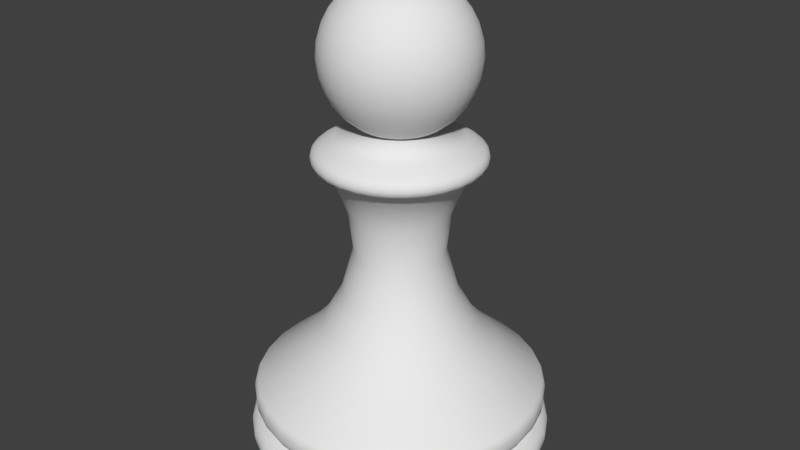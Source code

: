 # Source: Pawn.blend  (saved by Blender 2.75.0; exported with 4.5.12 LTS)
import bpy
from mathutils import Matrix  # noqa: F401  (used for matrix-valued properties, if any)

bpy.ops.wm.read_factory_settings(use_empty=True)
scene = bpy.context.scene
scene.name = 'Scene'

# ---- collections
col_collection_1 = bpy.data.collections.new('Collection 1'); scene.collection.children.link(col_collection_1)

# ---- world
world_world = bpy.data.worlds.new('World'); scene.world = world_world
world_world.color = (0.05088, 0.05088, 0.05088)
world_world.use_sun_shadow = False
world_world.sun_shadow_jitter_overblur = 0.0
world_world.cycles.sampling_method = 'MANUAL'
world_world.cycles.sample_map_resolution = 256

# ---- meshes
me_pawn = bpy.data.meshes.new('Pawn')
me_pawn.from_pydata([(-0.4712, 6.364e-05, 15.61), (-0.9242, 6.364e-05, 15.47), (-1.342, 6.364e-05, 15.25), (-1.708, 6.364e-05, 14.95), (-2.008, 6.364e-05, 14.58), (-2.231, 6.364e-05, 14.16), (-2.369, 6.364e-05, 13.71), (-2.415, 6.364e-05, 13.24), (-2.369, 6.364e-05, 12.77), (-2.231, 6.364e-05, 12.31), (-2.008, 6.364e-05, 11.9), (-1.708, 6.364e-05, 11.53), (-1.342, 6.364e-05, 11.23), (-0.4621, 0.09198, 15.61), (-0.9064, 0.1804, 15.47), (-1.316, 0.2618, 15.25), (-1.675, 0.3332, 14.95), (-1.969, 0.3918, 14.58), (-2.188, 0.4354, 14.16), (-2.323, 0.4622, 13.71), (-2.369, 0.4712, 13.24), (-2.323, 0.4622, 12.77), (-2.188, 0.4354, 12.31), (-1.969, 0.3918, 11.9), (-1.675, 0.3332, 11.53), (-1.316, 0.2618, 11.23), (-0.4353, 0.1804, 15.61), (-0.8538, 0.3537, 15.47), (-1.24, 0.5135, 15.25), (-1.578, 0.6536, 14.95), (-1.855, 0.7685, 14.58), (-2.061, 0.8539, 14.16), (-2.188, 0.9065, 13.71), (-2.231, 0.9243, 13.24), (-2.188, 0.9065, 12.77), (-2.061, 0.8539, 12.31), (-1.855, 0.7685, 11.9), (-1.578, 0.6536, 11.53), (-1.24, 0.5135, 11.23), (-0.3917, 0.2618, 15.61), (-0.7684, 0.5135, 15.47), (-1.116, 0.7455, 15.25), (-1.42, 0.9488, 14.95), (-1.67, 1.116, 14.58), (-1.855, 1.24, 14.16), (-1.969, 1.316, 13.71), (-2.008, 1.342, 13.24), (-1.969, 1.316, 12.77), (-1.855, 1.24, 12.31), (-1.67, 1.116, 11.9), (-1.42, 0.9488, 11.53), (-1.116, 0.7455, 11.23), (-0.3332, 0.3332, 15.61), (-0.6535, 0.6536, 15.47), (-0.9487, 0.9488, 15.25), (-1.208, 1.208, 14.95), (-1.42, 1.42, 14.58), (-1.578, 1.578, 14.16), (-1.675, 1.675, 13.71), (-1.708, 1.708, 13.24), (-1.675, 1.675, 12.77), (-1.578, 1.578, 12.31), (-1.42, 1.42, 11.9), (-1.208, 1.208, 11.53), (-0.9487, 0.9488, 11.23), (-0.2618, 0.3918, 15.61), (-0.5135, 0.7685, 15.47), (-0.7454, 1.116, 15.25), (-0.9487, 1.42, 14.95), (-1.116, 1.67, 14.58), (-1.24, 1.855, 14.16), (-1.316, 1.97, 13.71), (-1.342, 2.008, 13.24), (-1.316, 1.97, 12.77), (-1.24, 1.855, 12.31), (-1.116, 1.67, 11.9), (-0.9487, 1.42, 11.53), (-0.7454, 1.116, 11.23), (-0.1803, 0.4354, 15.61), (-0.3537, 0.8539, 15.47), (-0.5135, 1.24, 15.25), (-0.6535, 1.578, 14.95), (-0.7684, 1.855, 14.58), (-0.8538, 2.061, 14.16), (-0.9064, 2.188, 13.71), (-0.9242, 2.231, 13.24), (-0.9064, 2.188, 12.77), (-0.8538, 2.061, 12.31), (-0.7684, 1.855, 11.9), (-0.6535, 1.578, 11.53), (-0.5135, 1.24, 11.23), (-0.09192, 0.4622, 15.61), (-0.1803, 0.9065, 15.47), (-0.2618, 1.316, 15.25), (-0.3332, 1.675, 14.95), (-0.3917, 1.97, 14.58), (-0.4353, 2.188, 14.16), (-0.4621, 2.323, 13.71), (-0.4712, 2.369, 13.24), (-0.4621, 2.323, 12.77), (-0.4353, 2.188, 12.31), (-0.3917, 1.97, 11.9), (-0.3332, 1.675, 11.53), (-0.2618, 1.316, 11.23), (4.551e-07, 0.4712, 15.61), (4.371e-07, 0.9243, 15.47), (4.191e-07, 1.342, 15.25), (4.371e-07, 1.708, 14.95), (4.73e-07, 2.008, 14.58), (3.291e-07, 2.231, 14.16), (6.17e-07, 2.369, 13.71), (5.81e-07, 2.415, 13.24), (6.17e-07, 2.369, 12.77), (2.211e-07, 2.231, 12.31), (4.73e-07, 2.008, 11.9), (4.371e-07, 1.708, 11.53), (4.91e-07, 1.342, 11.23), (0.09192, 0.4622, 15.61), (0.1803, 0.9065, 15.47), (0.2618, 1.316, 15.25), (0.3332, 1.675, 14.95), (0.3917, 1.97, 14.58), (0.4353, 2.188, 14.16), (0.4621, 2.323, 13.71), (0.4712, 2.369, 13.24), (0.4621, 2.323, 12.77), (0.4353, 2.188, 12.31), (0.3917, 1.97, 11.9), (0.3332, 1.675, 11.53), (0.2618, 1.316, 11.23), (0.1803, 0.4354, 15.61), (0.3537, 0.8539, 15.47), (0.5135, 1.24, 15.25), (0.6535, 1.578, 14.95), (0.7684, 1.855, 14.58), (0.8538, 2.061, 14.16), (0.9064, 2.188, 13.71), (0.9242, 2.231, 13.24), (0.9064, 2.188, 12.77), (0.8538, 2.061, 12.31), (0.7684, 1.855, 11.9), (0.6535, 1.578, 11.53), (0.5135, 1.24, 11.23), (0.2618, 0.3918, 15.61), (0.5135, 0.7685, 15.47), (0.7454, 1.116, 15.25), (0.9487, 1.42, 14.95), (1.116, 1.67, 14.58), (1.24, 1.855, 14.16), (1.316, 1.97, 13.71), (1.342, 2.008, 13.24), (1.316, 1.97, 12.77), (1.24, 1.855, 12.31), (1.116, 1.67, 11.9), (0.9487, 1.42, 11.53), (0.7454, 1.116, 11.23), (0.3332, 0.3332, 15.61), (0.6535, 0.6536, 15.47), (0.9487, 0.9488, 15.25), (1.208, 1.208, 14.95), (1.42, 1.42, 14.58), (1.578, 1.578, 14.16), (1.675, 1.675, 13.71), (1.708, 1.708, 13.24), (1.675, 1.675, 12.77), (1.578, 1.578, 12.31), (1.42, 1.42, 11.9), (1.208, 1.208, 11.53), (0.9487, 0.9488, 11.23), (0.3917, 0.2618, 15.61), (0.7684, 0.5135, 15.47), (1.116, 0.7455, 15.25), (1.42, 0.9488, 14.95), (1.67, 1.116, 14.58), (1.855, 1.24, 14.16), (1.969, 1.316, 13.71), (2.008, 1.342, 13.24), (1.969, 1.316, 12.77), (1.855, 1.24, 12.31), (1.67, 1.116, 11.9), (1.42, 0.9488, 11.53), (1.116, 0.7455, 11.23), (0.4353, 0.1804, 15.61), (0.8538, 0.3537, 15.47), (1.24, 0.5135, 15.25), (1.578, 0.6536, 14.95), (1.855, 0.7685, 14.58), (2.061, 0.8539, 14.16), (2.188, 0.9065, 13.71), (2.231, 0.9243, 13.24), (2.188, 0.9065, 12.77), (2.061, 0.8539, 12.31), (1.855, 0.7685, 11.9), (1.578, 0.6536, 11.53), (1.24, 0.5135, 11.23), (0.4621, 0.09198, 15.61), (0.9064, 0.1804, 15.47), (1.316, 0.2618, 15.25), (1.675, 0.3332, 14.95), (1.969, 0.3918, 14.58), (2.188, 0.4354, 14.16), (2.323, 0.4622, 13.71), (2.369, 0.4712, 13.24), (2.323, 0.4622, 12.77), (2.188, 0.4354, 12.31), (1.969, 0.3918, 11.9), (1.675, 0.3332, 11.53), (1.316, 0.2618, 11.23), (0.4712, 6.362e-05, 15.61), (0.9242, 6.374e-05, 15.47), (1.342, 6.37e-05, 15.25), (1.708, 6.358e-05, 14.95), (2.008, 6.343e-05, 14.58), (2.231, 6.379e-05, 14.16), (2.369, 6.343e-05, 13.71), (2.415, 6.34e-05, 13.24), (2.369, 6.343e-05, 12.77), (2.231, 6.379e-05, 12.31), (2.008, 6.343e-05, 11.9), (1.708, 6.358e-05, 11.53), (1.342, 6.361e-05, 11.23), (0.4621, -0.09185, 15.61), (0.9064, -0.1802, 15.47), (1.316, -0.2617, 15.25), (1.675, -0.3331, 14.95), (1.969, -0.3917, 14.58), (2.188, -0.4352, 14.16), (2.323, -0.462, 13.71), (2.369, -0.4711, 13.24), (2.323, -0.462, 12.77), (2.188, -0.4352, 12.31), (1.969, -0.3917, 11.9), (1.675, -0.3331, 11.53), (1.316, -0.2617, 11.23), (0.4353, -0.1802, 15.61), (0.8538, -0.3536, 15.47), (1.24, -0.5134, 15.25), (1.578, -0.6534, 14.95), (1.855, -0.7684, 14.58), (2.061, -0.8538, 14.16), (2.188, -0.9064, 13.71), (2.231, -0.9241, 13.24), (2.188, -0.9064, 12.77), (2.061, -0.8538, 12.31), (1.855, -0.7684, 11.9), (1.578, -0.6534, 11.53), (1.24, -0.5134, 11.23), (0.3917, -0.2617, 15.61), (0.7684, -0.5134, 15.47), (1.116, -0.7454, 15.25), (1.42, -0.9487, 14.95), (1.67, -1.116, 14.58), (1.855, -1.24, 14.16), (1.969, -1.316, 13.71), (2.008, -1.342, 13.24), (1.969, -1.316, 12.77), (1.855, -1.24, 12.31), (1.67, -1.116, 11.9), (1.42, -0.9487, 11.53), (1.116, -0.7454, 11.23), (0.3332, -0.3331, 15.61), (0.6535, -0.6534, 15.47), (0.9487, -0.9487, 15.25), (1.208, -1.207, 14.95), (1.42, -1.42, 14.58), (1.578, -1.578, 14.16), (1.675, -1.675, 13.71), (1.708, -1.708, 13.24), (1.675, -1.675, 12.77), (1.578, -1.578, 12.31), (1.42, -1.42, 11.9), (1.208, -1.207, 11.53), (0.9487, -0.9487, 11.23), (0.2618, -0.3917, 15.61), (0.5135, -0.7684, 15.47), (0.7454, -1.116, 15.25), (0.9487, -1.42, 14.95), (1.116, -1.67, 14.58), (1.24, -1.855, 14.16), (1.316, -1.969, 13.71), (1.342, -2.008, 13.24), (1.316, -1.969, 12.77), (1.24, -1.855, 12.31), (1.116, -1.67, 11.9), (0.9487, -1.42, 11.53), (0.7454, -1.116, 11.23), (0.1803, -0.4352, 15.61), (0.3537, -0.8538, 15.47), (0.5135, -1.24, 15.25), (0.6535, -1.578, 14.95), (0.7684, -1.855, 14.58), (0.8538, -2.061, 14.16), (0.9064, -2.188, 13.71), (0.9242, -2.231, 13.24), (0.9064, -2.188, 12.77), (0.8538, -2.061, 12.31), (0.7684, -1.855, 11.9), (0.6535, -1.578, 11.53), (0.5135, -1.24, 11.23), (0.09192, -0.462, 15.61), (0.1803, -0.9064, 15.47), (0.2618, -1.316, 15.25), (0.3332, -1.675, 14.95), (0.3917, -1.969, 14.58), (0.4353, -2.188, 14.16), (0.4621, -2.323, 13.71), (0.4712, -2.369, 13.24), (0.4621, -2.323, 12.77), (0.4353, -2.188, 12.31), (0.3917, -1.969, 11.9), (0.3332, -1.675, 11.53), (0.2618, -1.316, 11.23), (4.191e-07, -0.4711, 15.61), (3.471e-07, -0.9241, 15.47), (3.471e-07, -1.342, 15.25), (1.132e-07, -1.708, 14.95), (5.216e-09, -2.008, 14.58), (4.371e-07, -2.231, 14.16), (-1.027e-07, -2.369, 13.71), (5.216e-09, -2.415, 13.24), (-1.027e-07, -2.369, 12.77), (4.371e-07, -2.231, 12.31), (5.216e-09, -2.008, 11.9), (1.132e-07, -1.708, 11.53), (2.931e-07, -1.342, 11.23), (-0.09192, -0.462, 15.61), (-0.1803, -0.9064, 15.47), (-0.2618, -1.316, 15.25), (-0.3332, -1.675, 14.95), (-0.3917, -1.969, 14.58), (-0.4353, -2.188, 14.16), (-0.4621, -2.323, 13.71), (-0.4712, -2.369, 13.24), (-0.4621, -2.323, 12.77), (-0.4353, -2.188, 12.31), (-0.3917, -1.969, 11.9), (-0.3332, -1.675, 11.53), (-0.2618, -1.316, 11.23), (-0.1803, -0.4352, 15.61), (-0.3537, -0.8538, 15.47), (-0.5135, -1.24, 15.25), (-0.6535, -1.578, 14.95), (-0.7684, -1.855, 14.58), (-0.8538, -2.061, 14.16), (-0.9064, -2.188, 13.71), (-0.9242, -2.231, 13.24), (-0.9064, -2.188, 12.77), (-0.8538, -2.061, 12.31), (-0.7684, -1.855, 11.9), (-0.6535, -1.578, 11.53), (-0.5135, -1.24, 11.23), (-0.2618, -0.3917, 15.61), (-0.5135, -0.7684, 15.47), (-0.7454, -1.116, 15.25), (-0.9487, -1.42, 14.95), (-1.116, -1.67, 14.58), (-1.24, -1.855, 14.16), (-1.316, -1.969, 13.71), (-1.342, -2.008, 13.24), (-1.316, -1.969, 12.77), (-1.24, -1.855, 12.31), (-1.116, -1.67, 11.9), (-0.9487, -1.42, 11.53), (-0.7454, -1.116, 11.23), (-0.3332, -0.3331, 15.61), (-0.6535, -0.6534, 15.47), (-0.9487, -0.9487, 15.25), (-1.208, -1.207, 14.95), (-1.42, -1.42, 14.58), (-1.578, -1.578, 14.16), (-1.675, -1.675, 13.71), (-1.708, -1.708, 13.24), (-1.675, -1.675, 12.77), (-1.578, -1.578, 12.31), (-1.42, -1.42, 11.9), (-1.208, -1.207, 11.53), (-0.9487, -0.9487, 11.23), (-0.3917, -0.2617, 15.61), (-0.7684, -0.5134, 15.47), (-1.116, -0.7454, 15.25), (-1.42, -0.9487, 14.95), (-1.67, -1.116, 14.58), (-1.855, -1.24, 14.16), (-1.969, -1.316, 13.71), (-2.008, -1.342, 13.24), (-1.969, -1.316, 12.77), (-1.855, -1.24, 12.31), (-1.67, -1.116, 11.9), (-1.42, -0.9487, 11.53), (-1.116, -0.7454, 11.23), (-2.739e-07, 6.334e-05, 15.65), (-0.4353, -0.1802, 15.61), (-0.8538, -0.3536, 15.47), (-1.24, -0.5134, 15.25), (-1.578, -0.6534, 14.95), (-1.855, -0.7684, 14.58), (-2.061, -0.8538, 14.16), (-2.188, -0.9064, 13.71), (-2.231, -0.9241, 13.24), (-2.188, -0.9064, 12.77), (-2.061, -0.8538, 12.31), (-1.855, -0.7684, 11.9), (-1.578, -0.6534, 11.53), (-1.24, -0.5134, 11.23), (-0.4621, -0.09185, 15.61), (-0.9064, -0.1802, 15.47), (-1.316, -0.2617, 15.25), (-1.675, -0.3331, 14.95), (-1.969, -0.3917, 14.58), (-2.188, -0.4352, 14.16), (-2.323, -0.462, 13.71), (-2.369, -0.4711, 13.24), (-2.323, -0.462, 12.77), (-2.188, -0.4352, 12.31), (-1.969, -0.3917, 11.9), (-1.675, -0.3331, 11.53), (-1.316, -0.2617, 11.23), (-1.16, 6.364e-05, 11.12), (-1.137, 0.2252, 11.12), (-1.071, 0.4416, 11.12), (-0.9642, 0.6411, 11.12), (-0.82, 0.8159, 11.12), (-0.6443, 0.9594, 11.12), (-0.4438, 1.066, 11.12), (-0.2262, 1.132, 11.12), (-2.51e-07, 1.154, 11.12), (0.2262, 1.132, 11.12), (0.4438, 1.066, 11.12), (0.6443, 0.9594, 11.12), (0.82, 0.8159, 11.12), (0.9642, 0.6411, 11.12), (1.071, 0.4416, 11.12), (1.137, 0.2252, 11.12), (-4.688, 6.704e-05, 1.24), (2.605, 3.898, 1.24), (3.315, 3.315, 1.24), (-1.794, 4.331, 1.24), (-0.9146, 4.598, 1.24), (4.331, -1.794, 1.24), (3.898, -2.604, 1.24), (-0.9146, -4.598, 1.24), (-1.794, -4.331, 1.24), (-6.985e-07, 4.688, 1.24), (-4.598, 0.9147, 1.24), (3.898, 2.605, 1.24), (3.315, -3.315, 1.24), (-2.605, -3.898, 1.24), (-4.331, 1.794, 1.24), (4.331, 1.794, 1.24), (-6.52e-07, 6.273e-05, 3.433e-08), (-6.52e-07, 4.048, 3.433e-08), (-6.52e-07, 4.048, 0.3204), (0.7898, 3.97, 3.433e-08), (0.7898, 3.97, 0.3204), (1.549, 3.74, 3.433e-08), (1.549, 3.74, 0.3204), (2.249, 3.366, 3.433e-08), (2.249, 3.366, 0.3204), (2.862, 2.863, 3.433e-08), (2.862, 2.863, 0.3204), (3.366, 2.249, 3.433e-08), (3.366, 2.249, 0.3204), (3.74, 1.549, 3.433e-08), (3.74, 1.549, 0.3204), (3.97, 0.7898, 3.433e-08), (3.97, 0.7898, 0.3204), (4.048, 6.304e-05, 3.433e-08), (4.048, 6.304e-05, 0.3204), (3.97, -0.7897, 3.433e-08), (3.97, -0.7897, 0.3204), (3.74, -1.549, 3.433e-08), (3.74, -1.549, 0.3204), (3.366, -2.249, 3.433e-08), (3.366, -2.249, 0.3204), (2.862, -2.862, 3.433e-08), (2.862, -2.862, 0.3204), (2.249, -3.366, 3.433e-08), (2.249, -3.366, 0.3204), (1.549, -3.74, 3.433e-08), (1.549, -3.74, 0.3204), (0.7898, -3.97, 3.433e-08), (0.7898, -3.97, 0.3204), (-1.971e-06, -4.048, 3.433e-08), (-1.971e-06, -4.048, 0.3204), (-0.7898, -3.97, 3.433e-08), (-0.7898, -3.97, 0.3204), (-1.549, -3.74, 3.433e-08), (-1.549, -3.74, 0.3204), (-2.249, -3.366, 3.433e-08), (-2.249, -3.366, 0.3204), (-2.862, -2.862, 3.433e-08), (-2.862, -2.862, 0.3204), (-3.366, -2.249, 3.433e-08), (-3.366, -2.249, 0.3204), (-3.74, -1.549, 3.433e-08), (-3.74, -1.549, 0.3204), (-3.97, -0.7897, 3.433e-08), (-3.97, -0.7897, 0.3204), (-4.048, 6.664e-05, 3.433e-08), (-4.048, 6.664e-05, 0.3204), (-3.97, 0.7898, 3.433e-08), (-3.97, 0.7898, 0.3204), (-3.74, 1.549, 3.433e-08), (-3.74, 1.549, 0.3204), (-3.366, 2.249, 3.433e-08), (-3.366, 2.249, 0.3204), (-2.862, 2.863, 3.433e-08), (-2.862, 2.863, 0.3204), (-2.249, 3.366, 3.433e-08), (-2.249, 3.366, 0.3204), (-1.549, 3.74, 3.433e-08), (-1.549, 3.74, 0.3204), (-0.7898, 3.97, 3.433e-08), (-0.7898, 3.97, 0.3204), (-7.273e-07, 4.858, 0.7172), (0.9478, 4.765, 0.7172), (1.859, 4.488, 0.7172), (2.699, 4.039, 0.7172), (3.435, 3.435, 0.7172), (4.039, 2.699, 0.7172), (4.488, 1.859, 0.7172), (4.765, 0.9478, 0.7172), (4.858, 6.284e-05, 0.7172), (4.765, -0.9477, 0.7172), (4.488, -1.859, 0.7172), (4.039, -2.699, 0.7172), (3.435, -3.435, 0.7172), (2.699, -4.039, 0.7172), (1.859, -4.488, 0.7172), (0.9478, -4.765, 0.7172), (-2.31e-06, -4.858, 0.7172), (-0.9478, -4.765, 0.7172), (-1.859, -4.488, 0.7172), (-2.699, -4.039, 0.7172), (-3.435, -3.435, 0.7172), (-4.039, -2.699, 0.7172), (-4.488, -1.859, 0.7172), (-4.765, -0.9477, 0.7172), (-4.858, 6.717e-05, 0.7172), (-4.765, 0.9478, 0.7172), (-4.488, 1.859, 0.7172), (-4.039, 2.699, 0.7172), (-3.435, 3.435, 0.7172), (-2.699, 4.039, 0.7172), (-1.859, 4.488, 0.7172), (-0.9478, 4.765, 0.7172), (-6.457e-07, 4.294, 1.423), (0.8376, 4.211, 1.423), (1.643, 3.967, 1.423), (2.385, 3.57, 1.423), (3.036, 3.036, 1.423), (3.57, 2.385, 1.423), (3.967, 1.643, 1.423), (4.211, 0.8377, 1.423), (4.293, 6.296e-05, 1.423), (4.211, -0.8376, 1.423), (3.967, -1.643, 1.423), (3.57, -2.385, 1.423), (3.036, -3.036, 1.423), (2.385, -3.57, 1.423), (1.643, -3.967, 1.423), (0.8376, -4.211, 1.423), (-2.045e-06, -4.293, 1.423), (-0.8376, -4.211, 1.423), (-1.643, -3.967, 1.423), (-2.385, -3.57, 1.423), (-3.036, -3.036, 1.423), (-3.57, -2.385, 1.423), (-3.967, -1.643, 1.423), (-4.211, -0.8375, 1.423), (-4.293, 6.678e-05, 1.423), (-4.211, 0.8377, 1.423), (-3.967, 1.643, 1.423), (-3.57, 2.385, 1.423), (-3.036, 3.036, 1.423), (-2.385, 3.57, 1.423), (-1.643, 3.967, 1.423), (-0.8376, 4.211, 1.423), (-6.623e-07, 4.613, 1.708), (0.8999, 4.524, 1.708), (1.765, 4.262, 1.708), (2.563, 3.835, 1.708), (3.262, 3.262, 1.708), (3.835, 2.563, 1.708), (4.262, 1.765, 1.708), (4.524, 0.9, 1.708), (4.613, 6.288e-05, 1.708), (4.524, -0.8999, 1.708), (4.262, -1.765, 1.708), (3.835, -2.563, 1.708), (3.262, -3.262, 1.708), (2.563, -3.835, 1.708), (1.765, -4.262, 1.708), (0.8999, -4.524, 1.708), (-2.165e-06, -4.613, 1.708), (-0.8999, -4.524, 1.708), (-1.765, -4.262, 1.708), (-2.563, -3.835, 1.708), (-3.262, -3.262, 1.708), (-3.835, -2.563, 1.708), (-4.262, -1.765, 1.708), (-4.524, -0.8999, 1.708), (-4.613, 6.699e-05, 1.708), (-4.524, 0.9, 1.708), (-4.262, 1.765, 1.708), (-3.835, 2.563, 1.708), (-3.262, 3.262, 1.708), (-2.563, 3.835, 1.708), (-1.765, 4.262, 1.708), (-0.8999, 4.524, 1.708), (-6.623e-07, 4.613, 2.489), (0.8999, 4.524, 2.489), (1.765, 4.262, 2.489), (2.563, 3.835, 2.489), (3.262, 3.262, 2.489), (3.835, 2.563, 2.489), (4.262, 1.765, 2.489), (4.524, 0.9, 2.489), (4.613, 6.288e-05, 2.489), (4.524, -0.8999, 2.489), (4.262, -1.765, 2.489), (3.835, -2.563, 2.489), (3.262, -3.262, 2.489), (2.563, -3.835, 2.489), (1.765, -4.262, 2.489), (0.8999, -4.524, 2.489), (-2.165e-06, -4.613, 2.489), (-0.8999, -4.524, 2.489), (-1.765, -4.262, 2.489), (-2.563, -3.835, 2.489), (-3.262, -3.262, 2.489), (-3.835, -2.563, 2.489), (-4.262, -1.765, 2.489), (-4.524, -0.8999, 2.489), (-4.613, 6.699e-05, 2.489), (-4.524, 0.9, 2.489), (-4.262, 1.765, 2.489), (-3.835, 2.563, 2.489), (-3.262, 3.262, 2.489), (-2.563, 3.835, 2.489), (-1.765, 4.262, 2.489), (-0.8999, 4.524, 2.489), (-5.272e-07, 3.186, 3.671), (0.6216, 3.125, 3.671), (1.219, 2.944, 3.671), (1.77, 2.649, 3.671), (2.253, 2.253, 3.671), (2.649, 1.77, 3.671), (2.944, 1.219, 3.671), (3.125, 0.6217, 3.671), (3.186, 6.324e-05, 3.671), (3.125, -0.6216, 3.671), (2.944, -1.219, 3.671), (2.649, -1.77, 3.671), (2.253, -2.253, 3.671), (1.77, -2.649, 3.671), (1.219, -2.944, 3.671), (0.6216, -3.125, 3.671), (-1.565e-06, -3.186, 3.671), (-0.6216, -3.125, 3.671), (-1.219, -2.944, 3.671), (-1.77, -2.649, 3.671), (-2.253, -2.253, 3.671), (-2.649, -1.77, 3.671), (-2.944, -1.219, 3.671), (-3.125, -0.6216, 3.671), (-3.186, 6.607e-05, 3.671), (-3.125, 0.6217, 3.671), (-2.944, 1.219, 3.671), (-2.649, 1.77, 3.671), (-2.253, 2.253, 3.671), (-1.77, 2.649, 3.671), (-1.219, 2.944, 3.671), (-0.6216, 3.125, 3.671), (-4.672e-07, 2.453, 4.509), (0.4785, 2.406, 4.509), (0.9386, 2.266, 4.509), (1.363, 2.039, 4.509), (1.734, 1.734, 4.509), (2.039, 1.363, 4.509), (2.266, 0.9387, 4.509), (2.406, 0.4786, 4.509), (2.453, 6.34e-05, 4.509), (2.406, -0.4784, 4.509), (2.266, -0.9385, 4.509), (2.039, -1.363, 4.509), (1.734, -1.734, 4.509), (1.363, -2.039, 4.509), (0.9386, -2.266, 4.509), (0.4785, -2.405, 4.509), (-1.266e-06, -2.453, 4.509), (-0.4785, -2.405, 4.509), (-0.9386, -2.266, 4.509), (-1.363, -2.039, 4.509), (-1.734, -1.734, 4.509), (-2.039, -1.363, 4.509), (-2.266, -0.9385, 4.509), (-2.406, -0.4784, 4.509), (-2.453, 6.558e-05, 4.509), (-2.406, 0.4786, 4.509), (-2.266, 0.9387, 4.509), (-2.039, 1.363, 4.509), (-1.734, 1.734, 4.509), (-1.363, 2.039, 4.509), (-0.9386, 2.266, 4.509), (-0.4785, 2.406, 4.509), (-3.832e-07, 1.843, 5.611), (0.3595, 1.807, 5.611), (0.7052, 1.703, 5.611), (1.024, 1.532, 5.611), (1.303, 1.303, 5.611), (1.532, 1.024, 5.611), (1.703, 0.7053, 5.611), (1.807, 0.3596, 5.611), (1.843, 6.356e-05, 5.611), (1.807, -0.3595, 5.611), (1.703, -0.7051, 5.611), (1.532, -1.024, 5.611), (1.303, -1.303, 5.611), (1.024, -1.532, 5.611), (0.7052, -1.702, 5.611), (0.3595, -1.807, 5.611), (-9.837e-07, -1.843, 5.611), (-0.3595, -1.807, 5.611), (-0.7052, -1.702, 5.611), (-1.024, -1.532, 5.611), (-1.303, -1.303, 5.611), (-1.532, -1.024, 5.611), (-1.703, -0.7051, 5.611), (-1.807, -0.3594, 5.611), (-1.843, 6.52e-05, 5.611), (-1.807, 0.3596, 5.611), (-1.703, 0.7053, 5.611), (-1.532, 1.024, 5.611), (-1.303, 1.303, 5.611), (-1.024, 1.532, 5.611), (-0.7052, 1.703, 5.611), (-0.3595, 1.807, 5.611), (-3.515e-07, 1.445, 7.088), (0.2819, 1.417, 7.088), (0.5529, 1.335, 7.088), (0.8027, 1.201, 7.088), (1.022, 1.022, 7.088), (1.201, 0.8028, 7.088), (1.335, 0.553, 7.088), (1.417, 0.2819, 7.088), (1.445, 6.365e-05, 7.088), (1.417, -0.2818, 7.088), (1.335, -0.5528, 7.088), (1.201, -0.8026, 7.088), (1.022, -1.022, 7.088), (0.8027, -1.201, 7.088), (0.5529, -1.335, 7.088), (0.2819, -1.417, 7.088), (-8.223e-07, -1.445, 7.088), (-0.2819, -1.417, 7.088), (-0.5529, -1.335, 7.088), (-0.8027, -1.201, 7.088), (-1.022, -1.022, 7.088), (-1.201, -0.8026, 7.088), (-1.335, -0.5528, 7.088), (-1.417, -0.2818, 7.088), (-1.445, 6.494e-05, 7.088), (-1.417, 0.2819, 7.088), (-1.335, 0.553, 7.088), (-1.201, 0.8028, 7.088), (-1.022, 1.022, 7.088), (-0.8027, 1.201, 7.088), (-0.5529, 1.335, 7.088), (-0.2819, 1.417, 7.088), (-3.622e-07, 1.6, 8.389), (0.3121, 1.569, 8.389), (0.6123, 1.478, 8.389), (0.8889, 1.33, 8.389), (1.131, 1.131, 8.389), (1.33, 0.8889, 8.389), (1.478, 0.6123, 8.389), (1.569, 0.3122, 8.389), (1.6, 6.361e-05, 8.389), (1.569, -0.3121, 8.389), (1.478, -0.6122, 8.389), (1.33, -0.8888, 8.389), (1.131, -1.131, 8.389), (0.8889, -1.33, 8.389), (0.6123, -1.478, 8.389), (0.3121, -1.569, 8.389), (-8.835e-07, -1.6, 8.389), (-0.3121, -1.569, 8.389), (-0.6123, -1.478, 8.389), (-0.8889, -1.33, 8.389), (-1.131, -1.131, 8.389), (-1.33, -0.8888, 8.389), (-1.478, -0.6122, 8.389), (-1.569, -0.3121, 8.389), (-1.6, 6.503e-05, 8.389), (-1.569, 0.3122, 8.389), (-1.478, 0.6123, 8.389), (-1.33, 0.8889, 8.389), (-1.131, 1.131, 8.389), (-0.8889, 1.33, 8.389), (-0.6123, 1.478, 8.389), (-0.3121, 1.569, 8.389), (-4.009e-07, 2.124, 9.733), (0.4144, 2.083, 9.733), (0.8128, 1.962, 9.733), (1.18, 1.766, 9.733), (1.502, 1.502, 9.733), (1.766, 1.18, 9.733), (1.962, 0.8128, 9.733), (2.083, 0.4144, 9.733), (2.124, 6.347e-05, 9.733), (2.083, -0.4143, 9.733), (1.962, -0.8127, 9.733), (1.766, -1.18, 9.733), (1.502, -1.502, 9.733), (1.18, -1.766, 9.733), (0.8128, -1.962, 9.733), (0.4144, -2.083, 9.733), (-1.093e-06, -2.124, 9.733), (-0.4144, -2.083, 9.733), (-0.8128, -1.962, 9.733), (-1.18, -1.766, 9.733), (-1.502, -1.502, 9.733), (-1.766, -1.18, 9.733), (-1.962, -0.8127, 9.733), (-2.083, -0.4143, 9.733), (-2.124, 6.536e-05, 9.733), (-2.083, 0.4144, 9.733), (-1.962, 0.8129, 9.733), (-1.766, 1.18, 9.733), (-1.502, 1.502, 9.733), (-1.18, 1.766, 9.733), (-0.8128, 1.962, 9.733), (-0.4144, 2.083, 9.733), (-4.688e-07, 2.635, 10.02), (0.514, 2.584, 10.02), (1.008, 2.434, 10.02), (1.464, 2.191, 10.02), (1.863, 1.863, 10.02), (2.191, 1.464, 10.02), (2.434, 1.008, 10.02), (2.584, 0.5141, 10.02), (2.635, 6.334e-05, 10.02), (2.584, -0.514, 10.02), (2.434, -1.008, 10.02), (2.191, -1.464, 10.02), (1.863, -1.863, 10.02), (1.464, -2.191, 10.02), (1.008, -2.434, 10.02), (0.514, -2.584, 10.02), (-1.327e-06, -2.635, 10.02), (-0.514, -2.584, 10.02), (-1.008, -2.434, 10.02), (-1.464, -2.191, 10.02), (-1.863, -1.863, 10.02), (-2.191, -1.464, 10.02), (-2.434, -1.008, 10.02), (-2.584, -0.514, 10.02), (-2.635, 6.569e-05, 10.02), (-2.584, 0.5141, 10.02), (-2.434, 1.008, 10.02), (-2.191, 1.464, 10.02), (-1.863, 1.863, 10.02), (-1.464, 2.191, 10.02), (-1.008, 2.434, 10.02), (-0.514, 2.584, 10.02), (-4.688e-07, 2.635, 10.33), (0.514, 2.584, 10.33), (1.008, 2.434, 10.33), (1.464, 2.191, 10.33), (1.863, 1.863, 10.33), (2.191, 1.464, 10.33), (2.434, 1.008, 10.33), (2.584, 0.5141, 10.33), (2.635, 6.334e-05, 10.33), (2.584, -0.514, 10.33), (2.434, -1.008, 10.33), (2.191, -1.464, 10.33), (1.863, -1.863, 10.33), (1.464, -2.191, 10.33), (1.008, -2.434, 10.33), (0.514, -2.584, 10.33), (-1.327e-06, -2.635, 10.33), (-0.514, -2.584, 10.33), (-1.008, -2.434, 10.33), (-1.464, -2.191, 10.33), (-1.863, -1.863, 10.33), (-2.191, -1.464, 10.33), (-2.434, -1.008, 10.33), (-2.584, -0.514, 10.33), (-2.635, 6.569e-05, 10.33), (-2.584, 0.5141, 10.33), (-2.434, 1.008, 10.33), (-2.191, 1.464, 10.33), (-1.863, 1.863, 10.33), (-1.464, 2.191, 10.33), (-1.008, 2.434, 10.33), (-0.514, 2.584, 10.33), (2.605, -3.898, 1.24), (-3.315, -3.315, 1.24), (-3.898, 2.605, 1.24), (4.598, 0.9147, 1.24), (1.794, -4.331, 1.24), (-3.898, -2.604, 1.24), (0.9146, 4.598, 1.24), (-3.315, 3.315, 1.24), (1.16, 6.374e-05, 11.12), (1.137, -0.2262, 11.12), (1.071, -0.4437, 11.12), (0.9642, -0.6442, 11.12), (0.82, -0.8199, 11.12), (0.6443, -0.9641, 11.12), (0.4438, -1.071, 11.12), (0.2262, -1.137, 11.12), (-7.074e-07, -1.16, 11.12), (-0.2262, -1.137, 11.12), (-0.4438, -1.071, 11.12), (-0.6443, -0.9641, 11.12), (-0.82, -0.8199, 11.12), (-0.9642, -0.6442, 11.12), (-1.071, -0.4437, 11.12), (-1.137, -0.2262, 11.12), (4.688, 6.287e-05, 1.24), (0.9146, -4.598, 1.24), (-4.331, -1.794, 1.24), (1.794, 4.331, 1.24), (-2.605, 3.898, 1.24), (4.598, -0.9145, 1.24), (-2.226e-06, -4.688, 1.24), (-4.598, -0.9145, 1.24), (-2.302e-06, -4.859, 1.012), (4.766, -0.9479, 1.012), (-2.7, 4.04, 1.012), (1.86, 4.489, 1.012), (-4.489, -1.859, 1.012), (0.948, -4.766, 1.012), (4.859, 6.284e-05, 1.012), (-3.436, 3.436, 1.012), (0.948, 4.766, 1.012), (-4.04, -2.7, 1.012), (1.86, -4.489, 1.012), (4.766, 0.948, 1.012), (-4.04, 2.7, 1.012), (-3.436, -3.436, 1.012), (2.7, -4.04, 1.012), (4.489, 1.86, 1.012), (-4.489, 1.86, 1.012), (-2.7, -4.04, 1.012), (3.436, -3.436, 1.012), (4.04, 2.7, 1.012), (-4.766, 0.948, 1.012), (-7.19e-07, 4.859, 1.012), (-1.86, -4.489, 1.012), (4.04, -2.7, 1.012), (-0.948, 4.766, 1.012), (3.436, 3.436, 1.012), (-4.859, 6.716e-05, 1.012), (-4.766, -0.9479, 1.012), (2.7, 4.04, 1.012), (-1.86, 4.489, 1.012), (4.489, -1.859, 1.012), (-0.948, -4.766, 1.012), (4.741, 6.288e-05, 0.448), (-2.258e-06, -4.741, 0.448), (-4.741, 6.71e-05, 0.448), (3.942, 2.634, 0.448), (2.634, -3.942, 0.448), (-3.942, -2.634, 0.448), (-2.634, 3.942, 0.448), (-7.136e-07, 4.741, 0.448), (1.814, 4.381, 0.448), (0.925, 4.65, 0.448), (4.38, -1.814, 0.448), (4.65, -0.9249, 0.448), (-1.814, -4.38, 0.448), (-0.925, -4.65, 0.448), (-4.38, 1.815, 0.448), (-4.65, 0.9251, 0.448), (4.65, 0.9251, 0.448), (4.38, 1.815, 0.448), (0.925, -4.65, 0.448), (1.814, -4.38, 0.448), (-4.65, -0.9249, 0.448), (-4.38, -1.814, 0.448), (-0.925, 4.65, 0.448), (-1.814, 4.381, 0.448), (3.353, 3.353, 0.448), (2.634, 3.942, 0.448), (3.353, -3.353, 0.448), (3.942, -2.634, 0.448), (-3.353, -3.353, 0.448), (-2.634, -3.942, 0.448), (-3.353, 3.353, 0.448), (-3.942, 2.634, 0.448), (4.583, 6.291e-05, 0.3842), (-2.193e-06, -4.583, 0.3842), (-4.583, 6.699e-05, 0.3842), (3.811, 2.547, 0.3842), (2.546, -3.811, 0.3842), (-3.811, -2.546, 0.3842), (-2.546, 3.811, 0.3842), (-6.999e-07, 4.584, 0.3842), (1.754, 4.235, 0.3842), (4.235, -1.754, 0.3842), (-1.754, -4.235, 0.3842), (-4.235, 1.754, 0.3842), (4.495, 0.8943, 0.3842), (0.8942, -4.495, 0.3842), (-4.495, -0.8941, 0.3842), (-0.8942, 4.495, 0.3842), (3.241, 3.241, 0.3842), (3.241, -3.241, 0.3842), (-3.241, -3.241, 0.3842), (-3.241, 3.241, 0.3842), (0.8942, 4.495, 0.3842), (4.495, -0.8941, 0.3842), (-0.8942, -4.495, 0.3842), (-4.495, 0.8943, 0.3842), (4.235, 1.754, 0.3842), (1.754, -4.235, 0.3842), (-4.235, -1.754, 0.3842), (-1.754, 4.235, 0.3842), (2.546, 3.811, 0.3842), (3.811, -2.546, 0.3842), (-2.546, -3.811, 0.3842), (-3.811, 2.547, 0.3842), (-0.868, -4.364, 1.358), (4.11, -1.703, 1.358), (-1.703, 4.111, 1.358), (2.472, 3.699, 1.358), (-4.364, -0.8679, 1.358), (-4.449, 6.688e-05, 1.358), (3.146, 3.146, 1.358), (-0.868, 4.364, 1.358), (3.699, -2.472, 1.358), (-1.703, -4.11, 1.358), (-6.684e-07, 4.449, 1.358), (-4.364, 0.868, 1.358), (3.699, 2.472, 1.358), (3.146, -3.146, 1.358), (-2.472, -3.699, 1.358), (-4.11, 1.703, 1.358), (4.11, 1.703, 1.358), (2.472, -3.699, 1.358), (-3.146, -3.146, 1.358), (-3.699, 2.472, 1.358), (4.364, 0.868, 1.358), (1.703, -4.11, 1.358), (-3.699, -2.472, 1.358), (0.868, 4.364, 1.358), (-3.146, 3.146, 1.358), (4.449, 6.292e-05, 1.358), (0.868, -4.364, 1.358), (-4.11, -1.703, 1.358), (1.703, 4.111, 1.358), (-2.472, 3.699, 1.358), (4.364, -0.8679, 1.358), (-2.118e-06, -4.449, 1.358), (-2.315e-06, -4.881, 0.8645), (4.788, -0.9522, 0.8645), (-2.712, 4.059, 0.8645), (1.868, 4.51, 0.8645), (-4.51, -1.868, 0.8645), (0.9523, -4.787, 0.8645), (4.881, 6.284e-05, 0.8645), (-3.452, 3.452, 0.8645), (0.9523, 4.788, 0.8645), (-4.059, -2.712, 0.8645), (1.868, -4.51, 0.8645), (4.788, 0.9524, 0.8645), (-4.059, 2.712, 0.8645), (-3.452, -3.452, 0.8645), (2.712, -4.059, 0.8645), (4.51, 1.868, 0.8645), (-4.51, 1.868, 0.8645), (-2.712, -4.059, 0.8645), (3.452, -3.452, 0.8645), (4.059, 2.712, 0.8645), (-4.788, 0.9524, 0.8645), (-7.246e-07, 4.881, 0.8645), (-1.868, -4.51, 0.8645), (4.059, -2.712, 0.8645), (-0.9523, 4.788, 0.8645), (3.452, 3.452, 0.8645), (-4.881, 6.718e-05, 0.8645), (-4.788, -0.9522, 0.8645), (2.712, 4.059, 0.8645), (-1.868, 4.51, 0.8645), (4.51, -1.868, 0.8645), (-0.9523, -4.787, 0.8645), (-4.701, -0.9351, 1.126), (2.663, 3.986, 1.126), (-1.834, 4.429, 1.126), (4.429, -1.834, 1.126), (-0.9352, -4.701, 1.126), (-2.272e-06, -4.794, 1.126), (4.701, -0.9351, 1.126), (-2.663, 3.986, 1.126), (1.834, 4.429, 1.126), (-4.429, -1.834, 1.126), (0.9352, -4.701, 1.126), (4.794, 6.285e-05, 1.126), (-3.39, 3.39, 1.126), (0.9352, 4.702, 1.126), (-3.986, -2.663, 1.126), (1.834, -4.429, 1.126), (4.701, 0.9352, 1.126), (-3.986, 2.663, 1.126), (-3.39, -3.39, 1.126), (2.663, -3.986, 1.126), (4.429, 1.834, 1.126), (-4.429, 1.834, 1.126), (-2.663, -3.986, 1.126), (3.39, -3.39, 1.126), (3.986, 2.663, 1.126), (-4.701, 0.9352, 1.126), (-7.101e-07, 4.794, 1.126), (-1.834, -4.429, 1.126), (3.986, -2.663, 1.126), (-0.9352, 4.702, 1.126), (3.39, 3.39, 1.126), (-4.794, 6.712e-05, 1.126), (0.943, 4.741, 0.5826), (4.741, -0.9429, 0.5826), (-0.943, -4.741, 0.5826), (-4.741, 0.943, 0.5826), (4.466, 1.85, 0.5826), (1.85, -4.466, 0.5826), (-4.466, -1.85, 0.5826), (-1.85, 4.466, 0.5826), (2.685, 4.019, 0.5826), (4.019, -2.685, 0.5826), (-2.685, -4.019, 0.5826), (-4.019, 2.685, 0.5826), (4.834, 6.285e-05, 0.5826), (-2.298e-06, -4.833, 0.5826), (-4.834, 6.715e-05, 0.5826), (4.019, 2.685, 0.5826), (2.685, -4.019, 0.5826), (-4.019, -2.685, 0.5826), (-2.685, 4.019, 0.5826), (-7.232e-07, 4.834, 0.5826), (1.85, 4.466, 0.5826), (4.466, -1.85, 0.5826), (-1.85, -4.466, 0.5826), (-4.466, 1.85, 0.5826), (4.741, 0.943, 0.5826), (0.943, -4.741, 0.5826), (-4.741, -0.9429, 0.5826), (-0.943, 4.741, 0.5826), (3.418, 3.418, 0.5826), (3.418, -3.418, 0.5826), (-3.418, -3.418, 0.5826), (-3.418, 3.418, 0.5826), (-2.61, -3.906, 2.36), (3.322, -3.322, 2.36), (3.906, 2.61, 2.36), (-4.607, 0.9165, 2.36), (-1.798, -4.34, 2.36), (3.906, -2.61, 2.36), (-0.9164, 4.607, 2.36), (3.322, 3.322, 2.36), (-4.698, 6.704e-05, 2.36), (-0.9165, -4.607, 2.36), (4.34, -1.798, 2.36), (-1.798, 4.34, 2.36), (2.61, 3.906, 2.36), (-4.607, -0.9164, 2.36), (-2.201e-06, -4.698, 2.36), (4.607, -0.9164, 2.36), (-2.61, 3.906, 2.36), (1.798, 4.34, 2.36), (-4.34, -1.798, 2.36), (0.9164, -4.607, 2.36), (4.698, 6.286e-05, 2.36), (-3.322, 3.322, 2.36), (0.9164, 4.607, 2.36), (-6.701e-07, 4.698, 2.36), (-3.906, -2.61, 2.36), (-3.322, -3.322, 2.36), (1.798, -4.34, 2.36), (2.61, -3.906, 2.36), (4.607, 0.9165, 2.36), (4.34, 1.798, 2.36), (-3.906, 2.61, 2.36), (-4.34, 1.798, 2.36), (-0.8688, 4.368, 1.534), (3.149, 3.149, 1.534), (-4.453, 6.688e-05, 1.534), (-0.8688, -4.368, 1.534), (4.114, -1.704, 1.534), (-1.704, 4.114, 1.534), (2.474, 3.703, 1.534), (-4.368, -0.8687, 1.534), (-2.105e-06, -4.453, 1.534), (4.368, -0.8687, 1.534), (-2.474, 3.703, 1.534), (1.704, 4.114, 1.534), (-4.114, -1.704, 1.534), (0.8688, -4.368, 1.534), (4.453, 6.292e-05, 1.534), (-3.149, 3.149, 1.534), (0.8688, 4.368, 1.534), (-6.54e-07, 4.453, 1.534), (-3.703, -2.474, 1.534), (1.704, -4.114, 1.534), (4.368, 0.8688, 1.534), (-3.703, 2.474, 1.534), (-3.149, -3.149, 1.534), (2.474, -3.703, 1.534), (4.114, 1.704, 1.534), (3.703, 2.474, 1.534), (-4.114, 1.704, 1.534), (-4.368, 0.8688, 1.534), (-2.474, -3.703, 1.534), (-1.704, -4.114, 1.534), (3.149, -3.149, 1.534), (3.703, -2.474, 1.534), (-2.621, -3.923, 2.034), (3.336, -3.336, 2.034), (3.923, 2.621, 2.034), (-4.627, 0.9205, 2.034), (-1.805, -4.359, 2.034), (3.923, -2.621, 2.034), (-0.9204, 4.627, 2.034), (3.336, 3.336, 2.034), (-4.718, 6.706e-05, 2.034), (-0.9204, -4.627, 2.034), (4.359, -1.805, 2.034), (-1.805, 4.359, 2.034), (2.621, 3.923, 2.034), (-4.627, -0.9204, 2.034), (-2.209e-06, -4.718, 2.034), (4.627, -0.9204, 2.034), (-2.621, 3.923, 2.034), (1.805, 4.359, 2.034), (-4.359, -1.805, 2.034), (0.9204, -4.627, 2.034), (4.718, 6.286e-05, 2.034), (-3.336, 3.336, 2.034), (0.9204, 4.627, 2.034), (-3.923, -2.621, 2.034), (1.805, -4.359, 2.034), (4.627, 0.9205, 2.034), (-3.923, 2.621, 2.034), (-6.716e-07, 4.718, 2.034), (-3.336, -3.336, 2.034), (2.621, -3.923, 2.034), (4.359, 1.806, 2.034), (-4.359, 1.806, 2.034), (-2.614, -3.913, 1.871), (3.327, -3.327, 1.871), (3.913, 2.614, 1.871), (-4.615, 0.9181, 1.871), (-1.801, -4.347, 1.871), (3.913, -2.614, 1.871), (-0.918, 4.615, 1.871), (3.327, 3.328, 1.871), (-4.706, 6.705e-05, 1.871), (-0.9181, -4.615, 1.871), (4.348, -1.801, 1.871), (-1.801, 4.348, 1.871), (2.614, 3.913, 1.871), (-4.615, -0.918, 1.871), (-2.204e-06, -4.706, 1.871), (4.615, -0.918, 1.871), (-2.614, 3.913, 1.871), (1.801, 4.348, 1.871), (-4.348, -1.801, 1.871), (0.918, -4.615, 1.871), (4.706, 6.286e-05, 1.871), (-3.327, 3.328, 1.871), (0.918, 4.615, 1.871), (-3.913, -2.614, 1.871), (1.801, -4.347, 1.871), (4.615, 0.9181, 1.871), (-3.913, 2.614, 1.871), (-6.708e-07, 4.706, 1.871), (-3.327, -3.327, 1.871), (2.614, -3.913, 1.871), (4.348, 1.801, 1.871), (-4.348, 1.801, 1.871), (-6.722e-07, 4.723, 2.197), (-3.34, -3.339, 2.197), (2.624, -3.927, 2.197), (4.363, 1.807, 2.197), (-4.363, 1.807, 2.197), (-2.624, -3.927, 2.197), (3.34, -3.339, 2.197), (3.927, 2.624, 2.197), (-4.632, 0.9214, 2.197), (-1.807, -4.363, 2.197), (3.927, -2.624, 2.197), (-0.9214, 4.632, 2.197), (3.34, 3.34, 2.197), (-4.723, 6.706e-05, 2.197), (-0.9214, -4.632, 2.197), (4.363, -1.807, 2.197), (-1.807, 4.363, 2.197), (2.624, 3.927, 2.197), (-4.632, -0.9213, 2.197), (-2.211e-06, -4.723, 2.197), (4.632, -0.9213, 2.197), (-2.624, 3.927, 2.197), (1.807, 4.363, 2.197), (-4.363, -1.807, 2.197), (0.9214, -4.632, 2.197), (4.723, 6.285e-05, 2.197), (-3.34, 3.34, 2.197), (0.9214, 4.632, 2.197), (-3.927, -2.624, 2.197), (1.807, -4.363, 2.197), (4.632, 0.9214, 2.197), (-3.927, 2.624, 2.197), (-1.232e-06, -2.428, 9.877), (2.381, -0.4736, 9.877), (-1.349, 2.019, 9.877), (0.9292, 2.243, 9.877), (-2.243, -0.9291, 9.877), (0.4737, -2.381, 9.877), (2.428, 6.339e-05, 9.877), (-1.717, 1.717, 9.877), (0.4737, 2.382, 9.877), (-2.019, -1.349, 9.877), (0.9292, -2.243, 9.877), (2.381, 0.4738, 9.877), (-2.019, 1.349, 9.877), (-1.717, -1.717, 9.877), (1.349, -2.019, 9.877), (2.243, 0.9293, 9.877), (-2.243, 0.9293, 9.877), (-1.349, -2.019, 9.877), (1.717, -1.717, 9.877), (2.019, 1.349, 9.877), (-2.381, 0.4738, 9.877), (-4.405e-07, 2.428, 9.877), (-0.9292, -2.243, 9.877), (-0.4737, -2.381, 9.877), (2.019, -1.349, 9.877), (2.243, -0.9291, 9.877), (-0.4737, 2.382, 9.877), (-0.9292, 2.243, 9.877), (1.717, 1.717, 9.877), (1.349, 2.019, 9.877), (-2.428, 6.555e-05, 9.877), (-2.381, -0.4736, 9.877), (2.227, -1.488, 10.17), (-0.5226, 2.628, 10.17), (1.894, 1.894, 10.17), (-2.679, 6.571e-05, 10.17), (-0.5226, -2.627, 10.17), (2.475, -1.025, 10.17), (-1.025, 2.475, 10.17), (1.488, 2.228, 10.17), (-2.627, -0.5226, 10.17), (-1.347e-06, -2.679, 10.17), (2.627, -0.5226, 10.17), (-1.488, 2.228, 10.17), (1.025, 2.475, 10.17), (-2.475, -1.025, 10.17), (0.5226, -2.627, 10.17), (2.679, 6.333e-05, 10.17), (-1.894, 1.894, 10.17), (0.5226, 2.628, 10.17), (-4.743e-07, 2.679, 10.17), (-2.227, -1.488, 10.17), (1.025, -2.475, 10.17), (2.627, 0.5227, 10.17), (-2.227, 1.488, 10.17), (-1.894, -1.894, 10.17), (1.488, -2.227, 10.17), (1.894, -1.894, 10.17), (2.475, 1.025, 10.17), (2.227, 1.488, 10.17), (-2.475, 1.025, 10.17), (-2.627, 0.5227, 10.17), (-1.488, -2.227, 10.17), (-1.025, -2.475, 10.17), (-1.117, -1.671, 10.73), (1.421, -1.421, 10.73), (-0.7691, -1.857, 10.73), (1.671, -1.116, 10.73), (-0.3921, -1.971, 10.73), (1.857, -0.769, 10.73), (-1.971, -0.392, 10.73), (-1.05e-06, -2.01, 10.73), (1.971, -0.392, 10.73), (-1.857, -0.769, 10.73), (0.3921, -1.971, 10.73), (2.01, 0.0001186, 10.73), (-1.671, -1.116, 10.73), (-1.421, -1.421, 10.73), (0.7691, -1.857, 10.73), (1.117, -1.671, 10.73), (-2.01, 0.0001198, 10.73), (1.671, 1.115, 10.73), (-1.971, 0.3916, 10.73), (-0.3921, 1.968, 10.73), (1.421, 1.419, 10.73), (-0.7691, 1.854, 10.73), (1.117, 1.669, 10.73), (-1.117, 1.669, 10.73), (0.7691, 1.854, 10.73), (-1.421, 1.419, 10.73), (0.3921, 1.968, 10.73), (-3.539e-07, 2.007, 10.73), (1.971, 0.3916, 10.73), (1.857, 0.768, 10.73), (-1.671, 1.115, 10.73), (-1.857, 0.768, 10.73), (-1.323, -1.981, 10.53), (1.684, -1.684, 10.53), (-0.9116, -2.201, 10.53), (1.981, -1.323, 10.53), (-0.4647, -2.336, 10.53), (2.201, -0.9115, 10.53), (-2.336, -0.4646, 10.53), (-1.212e-06, -2.382, 10.53), (2.336, -0.4646, 10.53), (-2.201, -0.9115, 10.53), (0.4647, -2.336, 10.53), (2.382, 0.0001036, 10.53), (-1.981, -1.323, 10.53), (0.9116, -2.201, 10.53), (-2.382, 0.0001054, 10.53), (1.981, 1.323, 10.53), (-2.336, 0.4645, 10.53), (-0.4647, 2.335, 10.53), (1.684, 1.683, 10.53), (-0.9116, 2.199, 10.53), (1.323, 1.979, 10.53), (-1.323, 1.979, 10.53), (0.9116, 2.199, 10.53), (-1.684, 1.683, 10.53), (0.4647, 2.335, 10.53), (2.336, 0.4645, 10.53), (-1.981, 1.323, 10.53), (-1.684, -1.684, 10.53), (1.323, -1.981, 10.53), (-4.148e-07, 2.381, 10.53), (2.201, 0.9111, 10.53), (-2.201, 0.9111, 10.53), (-1.407, -2.106, 10.43), (1.791, -1.791, 10.43), (-0.9694, -2.34, 10.43), (2.106, -1.407, 10.43), (-0.4942, -2.484, 10.43), (2.34, -0.9693, 10.43), (-2.485, -0.4941, 10.43), (-1.28e-06, -2.533, 10.43), (2.485, -0.4941, 10.43), (-2.34, -0.9693, 10.43), (0.4942, -2.484, 10.43), (2.533, 8.595e-05, 10.43), (-2.106, -1.407, 10.43), (0.9694, -2.34, 10.43), (-2.533, 8.805e-05, 10.43), (2.106, 1.407, 10.43), (-2.485, 0.4941, 10.43), (-0.4942, 2.484, 10.43), (1.791, 1.791, 10.43), (-0.9694, 2.34, 10.43), (1.407, 2.106, 10.43), (-1.407, 2.106, 10.43), (0.9694, 2.34, 10.43), (-1.791, 1.791, 10.43), (0.4942, 2.484, 10.43), (2.485, 0.4941, 10.43), (-2.106, 1.407, 10.43), (-1.791, -1.791, 10.43), (1.407, -2.106, 10.43), (-4.443e-07, 2.532, 10.43), (2.34, 0.9692, 10.43), (-2.34, 0.9692, 10.43), (-1.569, -1.569, 10.63), (1.233, -1.845, 10.63), (-3.844e-07, 2.217, 10.63), (2.05, 0.8484, 10.63), (-2.05, 0.8484, 10.63), (-1.233, -1.845, 10.63), (1.569, -1.569, 10.63), (-0.8492, -2.05, 10.63), (1.845, -1.233, 10.63), (-0.4329, -2.176, 10.63), (2.05, -0.8491, 10.63), (-2.176, -0.4328, 10.63), (-1.139e-06, -2.219, 10.63), (2.176, -0.4328, 10.63), (-2.05, -0.8491, 10.63), (0.4329, -2.176, 10.63), (2.219, 0.0001189, 10.63), (-1.845, -1.233, 10.63), (0.8492, -2.05, 10.63), (-2.219, 0.0001204, 10.63), (1.845, 1.232, 10.63), (-2.176, 0.4326, 10.63), (-0.4329, 2.174, 10.63), (1.569, 1.568, 10.63), (-0.8492, 2.048, 10.63), (1.233, 1.843, 10.63), (-1.233, 1.843, 10.63), (0.8492, 2.048, 10.63), (-1.569, 1.568, 10.63), (0.4329, 2.174, 10.63), (2.176, 0.4326, 10.63), (-1.845, 1.232, 10.63)], [], [(10, 9, 22, 23), (3, 2, 15, 16), (11, 10, 23, 24), (4, 3, 16, 17), (12, 11, 24, 25), (5, 4, 17, 18), (417, 12, 25, 418), (6, 5, 18, 19), (7, 6, 19, 20), (8, 7, 20, 21), (1, 0, 13, 14), (9, 8, 21, 22), (2, 1, 14, 15), (14, 13, 26, 27), (22, 21, 34, 35), (15, 14, 27, 28), (23, 22, 35, 36), (16, 15, 28, 29), (24, 23, 36, 37), (17, 16, 29, 30), (25, 24, 37, 38), (18, 17, 30, 31), (418, 25, 38, 419), (19, 18, 31, 32), (20, 19, 32, 33), (21, 20, 33, 34), (31, 30, 43, 44), (419, 38, 51, 420), (32, 31, 44, 45), (33, 32, 45, 46), (34, 33, 46, 47), (27, 26, 39, 40), (35, 34, 47, 48), (28, 27, 40, 41), (36, 35, 48, 49), (29, 28, 41, 42), (37, 36, 49, 50), (30, 29, 42, 43), (38, 37, 50, 51), (48, 47, 60, 61), (41, 40, 53, 54), (49, 48, 61, 62), (42, 41, 54, 55), (50, 49, 62, 63), (43, 42, 55, 56), (51, 50, 63, 64), (44, 43, 56, 57), (420, 51, 64, 421), (45, 44, 57, 58), (46, 45, 58, 59), (47, 46, 59, 60), (40, 39, 52, 53), (421, 64, 77, 422), (58, 57, 70, 71), (59, 58, 71, 72), (60, 59, 72, 73), (53, 52, 65, 66), (61, 60, 73, 74), (54, 53, 66, 67), (62, 61, 74, 75), (55, 54, 67, 68), (63, 62, 75, 76), (56, 55, 68, 69), (64, 63, 76, 77), (57, 56, 69, 70), (75, 74, 87, 88), (68, 67, 80, 81), (76, 75, 88, 89), (69, 68, 81, 82), (77, 76, 89, 90), (70, 69, 82, 83), (422, 77, 90, 423), (71, 70, 83, 84), (72, 71, 84, 85), (73, 72, 85, 86), (66, 65, 78, 79), (74, 73, 86, 87), (67, 66, 79, 80), (85, 84, 97, 98), (86, 85, 98, 99), (79, 78, 91, 92), (87, 86, 99, 100), (80, 79, 92, 93), (88, 87, 100, 101), (81, 80, 93, 94), (89, 88, 101, 102), (82, 81, 94, 95), (90, 89, 102, 103), (83, 82, 95, 96), (423, 90, 103, 424), (84, 83, 96, 97), (94, 93, 106, 107), (102, 101, 114, 115), (95, 94, 107, 108), (103, 102, 115, 116), (96, 95, 108, 109), (424, 103, 116, 425), (97, 96, 109, 110), (98, 97, 110, 111), (99, 98, 111, 112), (92, 91, 104, 105), (100, 99, 112, 113), (93, 92, 105, 106), (101, 100, 113, 114), (111, 110, 123, 124), (112, 111, 124, 125), (105, 104, 117, 118), (113, 112, 125, 126), (106, 105, 118, 119), (114, 113, 126, 127), (107, 106, 119, 120), (115, 114, 127, 128), (108, 107, 120, 121), (116, 115, 128, 129), (109, 108, 121, 122), (425, 116, 129, 426), (110, 109, 122, 123), (128, 127, 140, 141), (121, 120, 133, 134), (129, 128, 141, 142), (122, 121, 134, 135), (426, 129, 142, 427), (123, 122, 135, 136), (124, 123, 136, 137), (125, 124, 137, 138), (118, 117, 130, 131), (126, 125, 138, 139), (119, 118, 131, 132), (127, 126, 139, 140), (120, 119, 132, 133), (138, 137, 150, 151), (131, 130, 143, 144), (139, 138, 151, 152), (132, 131, 144, 145), (140, 139, 152, 153), (133, 132, 145, 146), (141, 140, 153, 154), (134, 133, 146, 147), (142, 141, 154, 155), (135, 134, 147, 148), (427, 142, 155, 428), (136, 135, 148, 149), (137, 136, 149, 150), (147, 146, 159, 160), (155, 154, 167, 168), (148, 147, 160, 161), (428, 155, 168, 429), (149, 148, 161, 162), (150, 149, 162, 163), (151, 150, 163, 164), (144, 143, 156, 157), (152, 151, 164, 165), (145, 144, 157, 158), (153, 152, 165, 166), (146, 145, 158, 159), (154, 153, 166, 167), (164, 163, 176, 177), (157, 156, 169, 170), (165, 164, 177, 178), (158, 157, 170, 171), (166, 165, 178, 179), (159, 158, 171, 172), (167, 166, 179, 180), (160, 159, 172, 173), (168, 167, 180, 181), (161, 160, 173, 174), (429, 168, 181, 430), (162, 161, 174, 175), (163, 162, 175, 176), (181, 180, 193, 194), (174, 173, 186, 187), (430, 181, 194, 431), (175, 174, 187, 188), (176, 175, 188, 189), (177, 176, 189, 190), (170, 169, 182, 183), (178, 177, 190, 191), (171, 170, 183, 184), (179, 178, 191, 192), (172, 171, 184, 185), (180, 179, 192, 193), (173, 172, 185, 186), (191, 190, 203, 204), (184, 183, 196, 197), (192, 191, 204, 205), (185, 184, 197, 198), (193, 192, 205, 206), (186, 185, 198, 199), (194, 193, 206, 207), (187, 186, 199, 200), (431, 194, 207, 432), (188, 187, 200, 201), (189, 188, 201, 202), (190, 189, 202, 203), (183, 182, 195, 196), (201, 200, 213, 214), (202, 201, 214, 215), (203, 202, 215, 216), (196, 195, 208, 209), (204, 203, 216, 217), (197, 196, 209, 210), (205, 204, 217, 218), (198, 197, 210, 211), (206, 205, 218, 219), (199, 198, 211, 212), (207, 206, 219, 220), (200, 199, 212, 213), (210, 209, 222, 223), (218, 217, 230, 231), (211, 210, 223, 224), (219, 218, 231, 232), (212, 211, 224, 225), (220, 219, 232, 233), (213, 212, 225, 226), (214, 213, 226, 227), (215, 214, 227, 228), (216, 215, 228, 229), (209, 208, 221, 222), (217, 216, 229, 230), (227, 226, 239, 240), (228, 227, 240, 241), (229, 228, 241, 242), (222, 221, 234, 235), (230, 229, 242, 243), (223, 222, 235, 236), (231, 230, 243, 244), (224, 223, 236, 237), (232, 231, 244, 245), (225, 224, 237, 238), (233, 232, 245, 246), (226, 225, 238, 239), (244, 243, 256, 257), (237, 236, 249, 250), (245, 244, 257, 258), (238, 237, 250, 251), (246, 245, 258, 259), (239, 238, 251, 252), (240, 239, 252, 253), (241, 240, 253, 254), (242, 241, 254, 255), (235, 234, 247, 248), (243, 242, 255, 256), (236, 235, 248, 249), (254, 253, 266, 267), (255, 254, 267, 268), (248, 247, 260, 261), (256, 255, 268, 269), (249, 248, 261, 262), (257, 256, 269, 270), (250, 249, 262, 263), (258, 257, 270, 271), (251, 250, 263, 264), (259, 258, 271, 272), (252, 251, 264, 265), (253, 252, 265, 266), (263, 262, 275, 276), (271, 270, 283, 284), (264, 263, 276, 277), (272, 271, 284, 285), (265, 264, 277, 278), (266, 265, 278, 279), (267, 266, 279, 280), (268, 267, 280, 281), (261, 260, 273, 274), (269, 268, 281, 282), (262, 261, 274, 275), (270, 269, 282, 283), (280, 279, 292, 293), (281, 280, 293, 294), (274, 273, 286, 287), (282, 281, 294, 295), (275, 274, 287, 288), (283, 282, 295, 296), (276, 275, 288, 289), (284, 283, 296, 297), (277, 276, 289, 290), (285, 284, 297, 298), (278, 277, 290, 291), (279, 278, 291, 292), (297, 296, 309, 310), (290, 289, 302, 303), (298, 297, 310, 311), (291, 290, 303, 304), (292, 291, 304, 305), (293, 292, 305, 306), (294, 293, 306, 307), (287, 286, 299, 300), (295, 294, 307, 308), (288, 287, 300, 301), (296, 295, 308, 309), (289, 288, 301, 302), (307, 306, 319, 320), (300, 299, 312, 313), (308, 307, 320, 321), (301, 300, 313, 314), (309, 308, 321, 322), (302, 301, 314, 315), (310, 309, 322, 323), (303, 302, 315, 316), (311, 310, 323, 324), (304, 303, 316, 317), (305, 304, 317, 318), (306, 305, 318, 319), (324, 323, 336, 337), (317, 316, 329, 330), (318, 317, 330, 331), (319, 318, 331, 332), (320, 319, 332, 333), (313, 312, 325, 326), (321, 320, 333, 334), (314, 313, 326, 327), (322, 321, 334, 335), (315, 314, 327, 328), (323, 322, 335, 336), (316, 315, 328, 329), (326, 325, 338, 339), (334, 333, 346, 347), (327, 326, 339, 340), (335, 334, 347, 348), (328, 327, 340, 341), (336, 335, 348, 349), (329, 328, 341, 342), (337, 336, 349, 350), (330, 329, 342, 343), (331, 330, 343, 344), (332, 331, 344, 345), (333, 332, 345, 346), (343, 342, 355, 356), (344, 343, 356, 357), (345, 344, 357, 358), (346, 345, 358, 359), (339, 338, 351, 352), (347, 346, 359, 360), (340, 339, 352, 353), (348, 347, 360, 361), (341, 340, 353, 354), (349, 348, 361, 362), (342, 341, 354, 355), (350, 349, 362, 363), (360, 359, 372, 373), (353, 352, 365, 366), (361, 360, 373, 374), (354, 353, 366, 367), (362, 361, 374, 375), (355, 354, 367, 368), (363, 362, 375, 376), (356, 355, 368, 369), (357, 356, 369, 370), (358, 357, 370, 371), (359, 358, 371, 372), (352, 351, 364, 365), (370, 369, 382, 383), (371, 370, 383, 384), (372, 371, 384, 385), (365, 364, 377, 378), (373, 372, 385, 386), (366, 365, 378, 379), (374, 373, 386, 387), (367, 366, 379, 380), (375, 374, 387, 388), (368, 367, 380, 381), (376, 375, 388, 389), (369, 368, 381, 382), (379, 378, 392, 393), (387, 386, 400, 401), (380, 379, 393, 394), (388, 387, 401, 402), (381, 380, 394, 395), (389, 388, 402, 403), (382, 381, 395, 396), (383, 382, 396, 397), (384, 383, 397, 398), (385, 384, 398, 399), (378, 377, 391, 392), (386, 385, 399, 400), (397, 396, 409, 410), (398, 397, 410, 411), (399, 398, 411, 412), (392, 391, 404, 405), (400, 399, 412, 413), (393, 392, 405, 406), (401, 400, 413, 414), (394, 393, 406, 407), (402, 401, 414, 415), (395, 394, 407, 408), (403, 402, 415, 416), (396, 395, 408, 409), (0, 390, 13), (13, 390, 26), (26, 390, 39), (39, 390, 52), (52, 390, 65), (65, 390, 78), (78, 390, 91), (91, 390, 104), (104, 390, 117), (117, 390, 130), (130, 390, 143), (143, 390, 156), (156, 390, 169), (169, 390, 182), (182, 390, 195), (195, 390, 208), (208, 390, 221), (221, 390, 234), (234, 390, 247), (247, 390, 260), (260, 390, 273), (273, 390, 286), (286, 390, 299), (299, 390, 312), (312, 390, 325), (325, 390, 338), (338, 390, 351), (351, 390, 364), (364, 390, 377), (377, 390, 391), (391, 390, 404), (414, 413, 9, 10), (407, 406, 2, 3), (415, 414, 10, 11), (408, 407, 3, 4), (416, 415, 11, 12), (409, 408, 4, 5), (410, 409, 5, 6), (411, 410, 6, 7), (404, 390, 0), (412, 411, 7, 8), (405, 404, 0, 1), (413, 412, 8, 9), (406, 405, 1, 2), (449, 450, 452), (1123, 1134, 522, 523), (450, 451, 453, 452), (449, 452, 454), (1124, 1135, 530, 531), (452, 453, 455, 454), (449, 454, 456), (1125, 1136, 538, 539), (454, 455, 457, 456), (449, 456, 458), (1122, 1141, 514, 515), (456, 457, 459, 458), (449, 458, 460), (1126, 1137, 519, 520), (458, 459, 461, 460), (449, 460, 462), (1127, 1138, 527, 528), (460, 461, 463, 462), (449, 462, 464), (1128, 1139, 535, 536), (462, 463, 465, 464), (449, 464, 466), (1129, 1140, 543, 544), (464, 465, 467, 466), (449, 466, 468), (1130, 1142, 516, 517), (466, 467, 469, 468), (449, 468, 470), (1131, 1143, 524, 525), (468, 469, 471, 470), (449, 470, 472), (1132, 1144, 532, 533), (470, 471, 473, 472), (449, 472, 474), (1133, 1145, 540, 541), (472, 473, 475, 474), (449, 474, 476), (1134, 1146, 521, 522), (474, 475, 477, 476), (449, 476, 478), (1135, 1147, 529, 530), (476, 477, 479, 478), (449, 478, 480), (1136, 1148, 537, 538), (478, 479, 481, 480), (449, 480, 482), (1137, 1150, 518, 519), (480, 481, 483, 482), (449, 482, 484), (1138, 1151, 526, 527), (482, 483, 485, 484), (449, 484, 486), (1139, 1152, 534, 535), (484, 485, 487, 486), (449, 486, 488), (1140, 1153, 542, 543), (486, 487, 489, 488), (449, 488, 490), (1141, 1149, 545, 514), (488, 489, 491, 490), (449, 490, 492), (1142, 1122, 515, 516), (490, 491, 493, 492), (449, 492, 494), (1143, 1123, 523, 524), (492, 493, 495, 494), (449, 494, 496), (1144, 1124, 531, 532), (494, 495, 497, 496), (449, 496, 498), (1145, 1125, 539, 540), (496, 497, 499, 498), (449, 498, 500), (1146, 1126, 520, 521), (498, 499, 501, 500), (449, 500, 502), (1147, 1127, 528, 529), (500, 501, 503, 502), (449, 502, 504), (1148, 1128, 536, 537), (502, 503, 505, 504), (449, 504, 506), (1149, 1129, 544, 545), (504, 505, 507, 506), (449, 506, 508), (1150, 1130, 517, 518), (506, 507, 509, 508), (449, 508, 510), (1151, 1131, 525, 526), (508, 509, 511, 510), (449, 510, 512), (1152, 1132, 533, 534), (510, 511, 513, 512), (449, 512, 450), (1153, 1133, 541, 542), (512, 513, 451, 450), (1026, 1057, 562, 563), (1027, 1056, 555, 556), (1028, 1055, 575, 576), (1029, 1054, 548, 549), (1030, 1053, 568, 569), (1057, 1052, 561, 562), (1056, 1051, 554, 555), (1055, 1050, 574, 575), (1054, 1049, 547, 548), (1053, 1048, 567, 568), (1052, 1047, 560, 561), (1051, 1046, 553, 554), (1050, 1045, 573, 574), (1049, 1036, 546, 547), (1048, 1044, 566, 567), (1047, 1043, 559, 560), (1046, 1042, 552, 553), (1045, 1041, 572, 573), (1044, 1040, 565, 566), (1043, 1039, 558, 559), (1042, 1038, 551, 552), (1041, 1037, 571, 572), (1040, 1035, 564, 565), (1039, 1034, 557, 558), (1038, 1032, 550, 551), (1037, 1031, 570, 571), (1036, 1033, 577, 546), (1035, 1026, 563, 564), (1034, 1027, 556, 557), (1033, 1028, 576, 577), (1032, 1029, 549, 550), (1031, 1030, 569, 570), (1211, 1187, 582, 583), (1213, 1188, 602, 603), (1203, 1186, 609, 578), (1215, 1189, 595, 596), (1217, 1190, 588, 589), (1186, 1191, 608, 609), (1187, 1192, 581, 582), (1188, 1193, 601, 602), (1189, 1194, 594, 595), (1190, 1195, 587, 588), (1191, 1196, 607, 608), (1192, 1197, 580, 581), (1193, 1198, 600, 601), (1194, 1199, 593, 594), (1195, 1200, 586, 587), (1196, 1201, 606, 607), (1197, 1202, 579, 580), (1198, 1204, 599, 600), (1199, 1205, 592, 593), (1200, 1206, 585, 586), (1201, 1207, 605, 606), (1202, 1203, 578, 579), (1204, 1208, 598, 599), (1205, 1209, 591, 592), (1206, 1210, 584, 585), (1207, 1212, 604, 605), (1208, 1214, 597, 598), (1209, 1216, 590, 591), (1210, 1211, 583, 584), (1212, 1213, 603, 604), (1214, 1215, 596, 597), (1216, 1217, 589, 590), (1179, 1154, 629, 630), (1181, 1155, 622, 623), (1183, 1156, 615, 616), (1185, 1157, 635, 636), (1154, 1158, 628, 629), (1155, 1159, 621, 622), (1156, 1161, 614, 615), (1157, 1162, 634, 635), (1177, 1160, 641, 610), (1158, 1163, 627, 628), (1159, 1164, 620, 621), (1160, 1165, 640, 641), (1161, 1166, 613, 614), (1162, 1167, 633, 634), (1163, 1168, 626, 627), (1164, 1169, 619, 620), (1165, 1170, 639, 640), (1166, 1171, 612, 613), (1167, 1172, 632, 633), (1168, 1173, 625, 626), (1169, 1174, 618, 619), (1170, 1175, 638, 639), (1171, 1176, 611, 612), (1172, 1178, 631, 632), (1173, 1180, 624, 625), (1174, 1182, 617, 618), (1175, 1184, 637, 638), (1176, 1177, 610, 611), (1178, 1179, 630, 631), (1180, 1181, 623, 624), (1182, 1183, 616, 617), (1184, 1185, 636, 637), (618, 617, 649, 650), (638, 637, 669, 670), (611, 610, 642, 643), (631, 630, 662, 663), (624, 623, 655, 656), (617, 616, 648, 649), (637, 636, 668, 669), (630, 629, 661, 662), (623, 622, 654, 655), (616, 615, 647, 648), (636, 635, 667, 668), (629, 628, 660, 661), (622, 621, 653, 654), (615, 614, 646, 647), (635, 634, 666, 667), (610, 641, 673, 642), (628, 627, 659, 660), (621, 620, 652, 653), (641, 640, 672, 673), (614, 613, 645, 646), (634, 633, 665, 666), (627, 626, 658, 659), (620, 619, 651, 652), (640, 639, 671, 672), (613, 612, 644, 645), (633, 632, 664, 665), (626, 625, 657, 658), (619, 618, 650, 651), (639, 638, 670, 671), (612, 611, 643, 644), (632, 631, 663, 664), (625, 624, 656, 657), (645, 644, 676, 677), (665, 664, 696, 697), (658, 657, 689, 690), (651, 650, 682, 683), (671, 670, 702, 703), (644, 643, 675, 676), (664, 663, 695, 696), (657, 656, 688, 689), (650, 649, 681, 682), (670, 669, 701, 702), (643, 642, 674, 675), (663, 662, 694, 695), (656, 655, 687, 688), (649, 648, 680, 681), (669, 668, 700, 701), (662, 661, 693, 694), (655, 654, 686, 687), (648, 647, 679, 680), (668, 667, 699, 700), (661, 660, 692, 693), (654, 653, 685, 686), (647, 646, 678, 679), (667, 666, 698, 699), (642, 673, 705, 674), (660, 659, 691, 692), (653, 652, 684, 685), (673, 672, 704, 705), (646, 645, 677, 678), (666, 665, 697, 698), (659, 658, 690, 691), (652, 651, 683, 684), (672, 671, 703, 704), (685, 684, 716, 717), (705, 704, 736, 737), (678, 677, 709, 710), (698, 697, 729, 730), (691, 690, 722, 723), (684, 683, 715, 716), (704, 703, 735, 736), (677, 676, 708, 709), (697, 696, 728, 729), (690, 689, 721, 722), (683, 682, 714, 715), (703, 702, 734, 735), (676, 675, 707, 708), (696, 695, 727, 728), (689, 688, 720, 721), (682, 681, 713, 714), (702, 701, 733, 734), (675, 674, 706, 707), (695, 694, 726, 727), (688, 687, 719, 720), (681, 680, 712, 713), (701, 700, 732, 733), (694, 693, 725, 726), (687, 686, 718, 719), (680, 679, 711, 712), (700, 699, 731, 732), (693, 692, 724, 725), (686, 685, 717, 718), (679, 678, 710, 711), (699, 698, 730, 731), (674, 705, 737, 706), (692, 691, 723, 724), (712, 711, 743, 744), (732, 731, 763, 764), (725, 724, 756, 757), (718, 717, 749, 750), (711, 710, 742, 743), (731, 730, 762, 763), (706, 737, 769, 738), (724, 723, 755, 756), (717, 716, 748, 749), (737, 736, 768, 769), (710, 709, 741, 742), (730, 729, 761, 762), (723, 722, 754, 755), (716, 715, 747, 748), (736, 735, 767, 768), (709, 708, 740, 741), (729, 728, 760, 761), (722, 721, 753, 754), (715, 714, 746, 747), (735, 734, 766, 767), (708, 707, 739, 740), (728, 727, 759, 760), (721, 720, 752, 753), (714, 713, 745, 746), (734, 733, 765, 766), (707, 706, 738, 739), (727, 726, 758, 759), (720, 719, 751, 752), (713, 712, 744, 745), (733, 732, 764, 765), (726, 725, 757, 758), (719, 718, 750, 751), (752, 751, 783, 784), (745, 744, 776, 777), (765, 764, 796, 797), (758, 757, 789, 790), (751, 750, 782, 783), (744, 743, 775, 776), (764, 763, 795, 796), (757, 756, 788, 789), (750, 749, 781, 782), (743, 742, 774, 775), (763, 762, 794, 795), (738, 769, 801, 770), (756, 755, 787, 788), (749, 748, 780, 781), (769, 768, 800, 801), (742, 741, 773, 774), (762, 761, 793, 794), (755, 754, 786, 787), (748, 747, 779, 780), (768, 767, 799, 800), (741, 740, 772, 773), (761, 760, 792, 793), (754, 753, 785, 786), (747, 746, 778, 779), (767, 766, 798, 799), (740, 739, 771, 772), (760, 759, 791, 792), (753, 752, 784, 785), (746, 745, 777, 778), (766, 765, 797, 798), (739, 738, 770, 771), (759, 758, 790, 791), (779, 778, 810, 811), (799, 798, 830, 831), (772, 771, 803, 804), (792, 791, 823, 824), (785, 784, 816, 817), (778, 777, 809, 810), (798, 797, 829, 830), (771, 770, 802, 803), (791, 790, 822, 823), (784, 783, 815, 816), (777, 776, 808, 809), (797, 796, 828, 829), (790, 789, 821, 822), (783, 782, 814, 815), (776, 775, 807, 808), (796, 795, 827, 828), (789, 788, 820, 821), (782, 781, 813, 814), (775, 774, 806, 807), (795, 794, 826, 827), (770, 801, 833, 802), (788, 787, 819, 820), (781, 780, 812, 813), (801, 800, 832, 833), (774, 773, 805, 806), (794, 793, 825, 826), (787, 786, 818, 819), (780, 779, 811, 812), (800, 799, 831, 832), (773, 772, 804, 805), (793, 792, 824, 825), (786, 785, 817, 818), (1337, 1314, 850, 851), (1339, 1315, 843, 844), (1341, 1316, 863, 864), (1343, 1317, 836, 837), (1345, 1318, 856, 857), (1314, 1319, 849, 850), (1315, 1320, 842, 843), (1316, 1321, 862, 863), (1317, 1322, 835, 836), (1318, 1323, 855, 856), (1319, 1324, 848, 849), (1320, 1325, 841, 842), (1321, 1326, 861, 862), (1322, 1335, 834, 835), (1323, 1327, 854, 855), (1324, 1328, 847, 848), (1325, 1329, 840, 841), (1326, 1330, 860, 861), (1327, 1331, 853, 854), (1328, 1332, 846, 847), (1329, 1333, 839, 840), (1330, 1334, 859, 860), (1331, 1336, 852, 853), (1332, 1338, 845, 846), (1333, 1342, 838, 839), (1334, 1344, 858, 859), (1335, 1340, 865, 834), (1336, 1337, 851, 852), (1338, 1339, 844, 845), (1340, 1341, 864, 865), (1342, 1343, 837, 838), (1344, 1345, 857, 858), (1371, 1346, 877, 878), (1373, 1348, 870, 871), (1375, 1349, 890, 891), (1364, 1347, 897, 866), (1377, 1350, 883, 884), (1346, 1351, 876, 877), (1347, 1352, 896, 897), (1348, 1353, 869, 870), (1349, 1354, 889, 890), (1350, 1355, 882, 883), (1351, 1356, 875, 876), (1352, 1357, 895, 896), (1353, 1358, 868, 869), (1354, 1359, 888, 889), (1355, 1360, 881, 882), (1356, 1361, 874, 875), (1357, 1362, 894, 895), (1358, 1363, 867, 868), (1359, 1365, 887, 888), (1360, 1366, 880, 881), (1361, 1367, 873, 874), (1362, 1368, 893, 894), (1363, 1364, 866, 867), (1365, 1369, 886, 887), (1366, 1370, 879, 880), (1367, 1372, 872, 873), (1368, 1374, 892, 893), (1369, 1376, 885, 886), (1370, 1371, 878, 879), (1372, 1373, 871, 872), (1374, 1375, 891, 892), (1376, 1377, 884, 885), (1391, 1378, 917, 918), (1393, 1379, 910, 911), (1094, 1095, 928, 440), (1093, 1096, 927, 438), (1378, 1380, 916, 917), (1379, 1381, 909, 910), (1092, 1097, 926, 436), (1091, 1098, 925, 434), (1380, 1382, 915, 916), (1381, 1383, 908, 909), (1090, 1099, 924, 929), (1095, 1100, 923, 928), (1382, 1385, 914, 915), (1383, 1386, 907, 908), (1096, 1101, 922, 927), (1097, 1102, 905, 926), (1384, 1387, 920, 921), (1385, 1388, 913, 914), (1386, 1389, 906, 907), (1098, 1103, 904, 925), (1099, 1104, 903, 924), (1387, 1390, 919, 920), (1388, 1392, 912, 913), (1100, 1105, 902, 923), (1101, 1106, 901, 922), (1102, 1107, 900, 905), (1390, 1391, 918, 919), (1392, 1393, 911, 912), (1103, 1116, 442, 904), (1104, 1108, 899, 903), (1105, 1109, 898, 902), (1106, 1110, 448, 901), (1107, 1111, 447, 900), (1108, 1112, 446, 899), (1109, 1113, 445, 898), (1110, 1114, 444, 448), (1111, 1115, 443, 447), (1112, 1117, 441, 446), (1113, 1118, 439, 445), (1114, 1120, 435, 444), (1115, 1121, 433, 443), (1116, 1119, 437, 442), (1117, 1094, 440, 441), (1118, 1093, 438, 439), (1119, 1092, 436, 437), (1120, 1091, 434, 435), (1394, 1384, 921, 417), (1121, 1090, 929, 433), (432, 207, 220, 906), (906, 220, 233, 907), (907, 233, 246, 908), (908, 246, 259, 909), (909, 259, 272, 910), (910, 272, 285, 911), (911, 285, 298, 912), (912, 298, 311, 913), (913, 311, 324, 914), (914, 324, 337, 915), (915, 337, 350, 916), (916, 350, 363, 917), (917, 363, 376, 918), (918, 376, 389, 919), (919, 389, 403, 920), (920, 403, 416, 921), (921, 416, 12, 417), (1407, 1395, 430, 431), (1409, 1396, 418, 419), (1395, 1398, 429, 430), (1405, 1397, 424, 425), (1397, 1399, 423, 424), (1398, 1400, 428, 429), (1399, 1401, 422, 423), (1400, 1402, 427, 428), (1401, 1403, 421, 422), (1402, 1404, 426, 427), (1389, 1406, 432, 906), (1403, 1408, 420, 421), (1404, 1405, 425, 426), (1406, 1407, 431, 432), (1408, 1409, 419, 420), (1396, 1394, 417, 418), (1084, 1085, 957, 956), (1083, 1086, 958, 955), (1082, 1087, 959, 954), (1081, 1088, 960, 953), (1080, 1089, 961, 952), (1079, 1082, 954, 951), (1078, 1084, 956, 950), (1077, 1083, 955, 949), (1076, 1081, 953, 948), (1075, 1080, 952, 947), (1074, 1078, 950, 946), (1073, 1077, 949, 945), (1072, 1076, 948, 944), (1071, 1075, 947, 943), (1070, 1074, 946, 942), (1069, 1073, 945, 941), (1068, 1072, 944, 940), (1067, 1071, 943, 939), (1066, 1079, 951, 938), (1065, 1070, 942, 937), (1064, 1069, 941, 936), (1063, 1068, 940, 935), (1062, 1067, 939, 934), (1061, 1066, 938, 933), (1060, 1065, 937, 932), (1059, 1064, 936, 931), (1058, 1063, 935, 930), (1085, 1062, 934, 957), (1086, 1061, 933, 958), (1087, 1060, 932, 959), (1088, 1059, 931, 960), (1089, 1058, 930, 961), (1013, 1025, 993, 992), (1012, 1024, 991, 990), (1011, 1023, 989, 988), (1010, 1022, 987, 986), (1009, 1021, 985, 984), (1008, 1020, 983, 982), (1007, 1019, 981, 980), (1006, 1018, 979, 978), (1005, 1017, 977, 976), (1004, 1016, 975, 974), (1003, 1015, 973, 972), (1002, 1014, 971, 970), (1001, 1009, 984, 969), (1000, 1013, 992, 968), (999, 1012, 990, 967), (998, 1011, 988, 966), (997, 1010, 986, 965), (996, 1008, 982, 964), (995, 1007, 980, 963), (994, 1006, 978, 962), (1025, 1005, 976, 993), (1024, 1004, 974, 991), (1023, 1003, 972, 989), (1022, 1002, 970, 987), (1021, 1000, 968, 985), (1020, 999, 967, 983), (1019, 998, 966, 981), (1018, 997, 965, 979), (1014, 1001, 969, 971), (1017, 996, 964, 977), (1016, 995, 963, 975), (1015, 994, 962, 973), (469, 467, 994, 1015), (485, 483, 995, 1016), (501, 499, 996, 1017), (453, 451, 1001, 1014), (463, 461, 997, 1018), (479, 477, 998, 1019), (495, 493, 999, 1020), (511, 509, 1000, 1021), (457, 455, 1002, 1022), (473, 471, 1003, 1023), (489, 487, 1004, 1024), (505, 503, 1005, 1025), (467, 465, 1006, 994), (483, 481, 1007, 995), (499, 497, 1008, 996), (461, 459, 1010, 997), (477, 475, 1011, 998), (493, 491, 1012, 999), (509, 507, 1013, 1000), (451, 513, 1009, 1001), (455, 453, 1014, 1002), (471, 469, 1015, 1003), (487, 485, 1016, 1004), (503, 501, 1017, 1005), (465, 463, 1018, 1006), (481, 479, 1019, 1007), (497, 495, 1020, 1008), (513, 511, 1021, 1009), (459, 457, 1022, 1010), (475, 473, 1023, 1011), (491, 489, 1024, 1012), (507, 505, 1025, 1013), (433, 929, 1030, 1031), (435, 434, 1029, 1032), (437, 436, 1028, 1033), (439, 438, 1027, 1034), (441, 440, 1026, 1035), (442, 437, 1033, 1036), (443, 433, 1031, 1037), (444, 435, 1032, 1038), (445, 439, 1034, 1039), (446, 441, 1035, 1040), (447, 443, 1037, 1041), (448, 444, 1038, 1042), (898, 445, 1039, 1043), (899, 446, 1040, 1044), (900, 447, 1041, 1045), (901, 448, 1042, 1046), (902, 898, 1043, 1047), (903, 899, 1044, 1048), (904, 442, 1036, 1049), (905, 900, 1045, 1050), (922, 901, 1046, 1051), (923, 902, 1047, 1052), (924, 903, 1048, 1053), (925, 904, 1049, 1054), (926, 905, 1050, 1055), (927, 922, 1051, 1056), (928, 923, 1052, 1057), (929, 924, 1053, 1030), (434, 925, 1054, 1029), (436, 926, 1055, 1028), (438, 927, 1056, 1027), (440, 928, 1057, 1026), (531, 530, 1058, 1089), (524, 523, 1059, 1088), (544, 543, 1060, 1087), (517, 516, 1061, 1086), (537, 536, 1062, 1085), (530, 529, 1063, 1058), (523, 522, 1064, 1059), (543, 542, 1065, 1060), (516, 515, 1066, 1061), (536, 535, 1067, 1062), (529, 528, 1068, 1063), (522, 521, 1069, 1064), (542, 541, 1070, 1065), (515, 514, 1079, 1066), (535, 534, 1071, 1067), (528, 527, 1072, 1068), (521, 520, 1073, 1069), (541, 540, 1074, 1070), (534, 533, 1075, 1071), (527, 526, 1076, 1072), (520, 519, 1077, 1073), (540, 539, 1078, 1074), (533, 532, 1080, 1075), (526, 525, 1081, 1076), (519, 518, 1083, 1077), (539, 538, 1084, 1078), (514, 545, 1082, 1079), (532, 531, 1089, 1080), (525, 524, 1088, 1081), (545, 544, 1087, 1082), (518, 517, 1086, 1083), (538, 537, 1085, 1084), (956, 957, 1090, 1121), (955, 958, 1091, 1120), (954, 959, 1092, 1119), (953, 960, 1093, 1118), (952, 961, 1094, 1117), (951, 954, 1119, 1116), (950, 956, 1121, 1115), (949, 955, 1120, 1114), (948, 953, 1118, 1113), (947, 952, 1117, 1112), (946, 950, 1115, 1111), (945, 949, 1114, 1110), (944, 948, 1113, 1109), (943, 947, 1112, 1108), (942, 946, 1111, 1107), (941, 945, 1110, 1106), (940, 944, 1109, 1105), (939, 943, 1108, 1104), (938, 951, 1116, 1103), (937, 942, 1107, 1102), (936, 941, 1106, 1101), (935, 940, 1105, 1100), (934, 939, 1104, 1099), (933, 938, 1103, 1098), (932, 937, 1102, 1097), (931, 936, 1101, 1096), (930, 935, 1100, 1095), (957, 934, 1099, 1090), (958, 933, 1098, 1091), (959, 932, 1097, 1092), (960, 931, 1096, 1093), (961, 930, 1095, 1094), (992, 993, 1133, 1153), (990, 991, 1132, 1152), (988, 989, 1131, 1151), (986, 987, 1130, 1150), (984, 985, 1129, 1149), (982, 983, 1128, 1148), (980, 981, 1127, 1147), (978, 979, 1126, 1146), (976, 977, 1125, 1145), (974, 975, 1124, 1144), (972, 973, 1123, 1143), (970, 971, 1122, 1142), (969, 984, 1149, 1141), (968, 992, 1153, 1140), (967, 990, 1152, 1139), (966, 988, 1151, 1138), (965, 986, 1150, 1137), (964, 982, 1148, 1136), (963, 980, 1147, 1135), (962, 978, 1146, 1134), (993, 976, 1145, 1133), (991, 974, 1144, 1132), (989, 972, 1143, 1131), (987, 970, 1142, 1130), (985, 968, 1140, 1129), (983, 967, 1139, 1128), (981, 966, 1138, 1127), (979, 965, 1137, 1126), (971, 969, 1141, 1122), (977, 964, 1136, 1125), (975, 963, 1135, 1124), (973, 962, 1134, 1123), (1313, 1286, 1185, 1184), (1312, 1285, 1183, 1182), (1311, 1284, 1181, 1180), (1310, 1283, 1179, 1178), (1309, 1282, 1177, 1176), (1308, 1313, 1184, 1175), (1307, 1312, 1182, 1174), (1306, 1311, 1180, 1173), (1305, 1310, 1178, 1172), (1304, 1309, 1176, 1171), (1303, 1308, 1175, 1170), (1302, 1307, 1174, 1169), (1301, 1306, 1173, 1168), (1300, 1305, 1172, 1167), (1299, 1304, 1171, 1166), (1298, 1303, 1170, 1165), (1297, 1302, 1169, 1164), (1296, 1301, 1168, 1163), (1295, 1300, 1167, 1162), (1294, 1299, 1166, 1161), (1293, 1298, 1165, 1160), (1292, 1297, 1164, 1159), (1291, 1296, 1163, 1158), (1282, 1293, 1160, 1177), (1290, 1295, 1162, 1157), (1289, 1294, 1161, 1156), (1288, 1292, 1159, 1155), (1287, 1291, 1158, 1154), (1286, 1290, 1157, 1185), (1285, 1289, 1156, 1183), (1284, 1288, 1155, 1181), (1283, 1287, 1154, 1179), (558, 557, 1217, 1216), (565, 564, 1215, 1214), (572, 571, 1213, 1212), (552, 551, 1211, 1210), (559, 558, 1216, 1209), (566, 565, 1214, 1208), (573, 572, 1212, 1207), (553, 552, 1210, 1206), (560, 559, 1209, 1205), (567, 566, 1208, 1204), (547, 546, 1203, 1202), (574, 573, 1207, 1201), (554, 553, 1206, 1200), (561, 560, 1205, 1199), (568, 567, 1204, 1198), (548, 547, 1202, 1197), (575, 574, 1201, 1196), (555, 554, 1200, 1195), (562, 561, 1199, 1194), (569, 568, 1198, 1193), (549, 548, 1197, 1192), (576, 575, 1196, 1191), (556, 555, 1195, 1190), (563, 562, 1194, 1189), (570, 569, 1193, 1188), (550, 549, 1192, 1187), (577, 576, 1191, 1186), (557, 556, 1190, 1217), (564, 563, 1189, 1215), (546, 577, 1186, 1203), (571, 570, 1188, 1213), (551, 550, 1187, 1211), (1278, 1250, 1218, 1246), (1279, 1251, 1219, 1247), (1280, 1252, 1220, 1248), (1281, 1253, 1221, 1249), (1250, 1254, 1222, 1218), (1251, 1255, 1223, 1219), (1252, 1257, 1225, 1220), (1253, 1258, 1226, 1221), (1277, 1256, 1224, 1245), (1254, 1259, 1227, 1222), (1255, 1260, 1228, 1223), (1256, 1261, 1229, 1224), (1257, 1262, 1230, 1225), (1258, 1263, 1231, 1226), (1259, 1264, 1232, 1227), (1260, 1265, 1233, 1228), (1261, 1266, 1234, 1229), (1262, 1267, 1235, 1230), (1263, 1268, 1236, 1231), (1264, 1269, 1237, 1232), (1265, 1270, 1238, 1233), (1266, 1271, 1239, 1234), (1267, 1272, 1240, 1235), (1268, 1273, 1241, 1236), (1269, 1274, 1242, 1237), (1270, 1275, 1243, 1238), (1271, 1276, 1244, 1239), (1272, 1277, 1245, 1240), (1273, 1278, 1246, 1241), (1274, 1279, 1247, 1242), (1275, 1280, 1248, 1243), (1276, 1281, 1249, 1244), (605, 604, 1281, 1276), (585, 584, 1280, 1275), (592, 591, 1279, 1274), (599, 598, 1278, 1273), (579, 578, 1277, 1272), (606, 605, 1276, 1271), (586, 585, 1275, 1270), (593, 592, 1274, 1269), (600, 599, 1273, 1268), (580, 579, 1272, 1267), (607, 606, 1271, 1266), (587, 586, 1270, 1265), (594, 593, 1269, 1264), (601, 600, 1268, 1263), (581, 580, 1267, 1262), (608, 607, 1266, 1261), (588, 587, 1265, 1260), (595, 594, 1264, 1259), (602, 601, 1263, 1258), (582, 581, 1262, 1257), (609, 608, 1261, 1256), (589, 588, 1260, 1255), (596, 595, 1259, 1254), (578, 609, 1256, 1277), (603, 602, 1258, 1253), (583, 582, 1257, 1252), (590, 589, 1255, 1251), (597, 596, 1254, 1250), (604, 603, 1253, 1281), (584, 583, 1252, 1280), (591, 590, 1251, 1279), (598, 597, 1250, 1278), (1246, 1218, 1287, 1283), (1247, 1219, 1288, 1284), (1248, 1220, 1289, 1285), (1249, 1221, 1290, 1286), (1218, 1222, 1291, 1287), (1219, 1223, 1292, 1288), (1220, 1225, 1294, 1289), (1221, 1226, 1295, 1290), (1245, 1224, 1293, 1282), (1222, 1227, 1296, 1291), (1223, 1228, 1297, 1292), (1224, 1229, 1298, 1293), (1225, 1230, 1299, 1294), (1226, 1231, 1300, 1295), (1227, 1232, 1301, 1296), (1228, 1233, 1302, 1297), (1229, 1234, 1303, 1298), (1230, 1235, 1304, 1299), (1231, 1236, 1305, 1300), (1232, 1237, 1306, 1301), (1233, 1238, 1307, 1302), (1234, 1239, 1308, 1303), (1235, 1240, 1309, 1304), (1236, 1241, 1310, 1305), (1237, 1242, 1311, 1306), (1238, 1243, 1312, 1307), (1239, 1244, 1313, 1308), (1240, 1245, 1282, 1309), (1241, 1246, 1283, 1310), (1242, 1247, 1284, 1311), (1243, 1248, 1285, 1312), (1244, 1249, 1286, 1313), (826, 825, 1345, 1344), (806, 805, 1343, 1342), (833, 832, 1341, 1340), (813, 812, 1339, 1338), (820, 819, 1337, 1336), (802, 833, 1340, 1335), (827, 826, 1344, 1334), (807, 806, 1342, 1333), (814, 813, 1338, 1332), (821, 820, 1336, 1331), (828, 827, 1334, 1330), (808, 807, 1333, 1329), (815, 814, 1332, 1328), (822, 821, 1331, 1327), (829, 828, 1330, 1326), (809, 808, 1329, 1325), (816, 815, 1328, 1324), (823, 822, 1327, 1323), (803, 802, 1335, 1322), (830, 829, 1326, 1321), (810, 809, 1325, 1320), (817, 816, 1324, 1319), (824, 823, 1323, 1318), (804, 803, 1322, 1317), (831, 830, 1321, 1316), (811, 810, 1320, 1315), (818, 817, 1319, 1314), (825, 824, 1318, 1345), (805, 804, 1317, 1343), (832, 831, 1316, 1341), (812, 811, 1315, 1339), (819, 818, 1314, 1337), (853, 852, 1377, 1376), (860, 859, 1375, 1374), (840, 839, 1373, 1372), (847, 846, 1371, 1370), (854, 853, 1376, 1369), (861, 860, 1374, 1368), (841, 840, 1372, 1367), (848, 847, 1370, 1366), (855, 854, 1369, 1365), (835, 834, 1364, 1363), (862, 861, 1368, 1362), (842, 841, 1367, 1361), (849, 848, 1366, 1360), (856, 855, 1365, 1359), (836, 835, 1363, 1358), (863, 862, 1362, 1357), (843, 842, 1361, 1356), (850, 849, 1360, 1355), (857, 856, 1359, 1354), (837, 836, 1358, 1353), (864, 863, 1357, 1352), (844, 843, 1356, 1351), (851, 850, 1355, 1350), (858, 857, 1354, 1349), (838, 837, 1353, 1348), (865, 864, 1352, 1347), (845, 844, 1351, 1346), (852, 851, 1350, 1377), (834, 865, 1347, 1364), (859, 858, 1349, 1375), (839, 838, 1348, 1373), (846, 845, 1346, 1371), (1495, 1493, 1394, 1396), (1505, 1478, 1409, 1408), (1504, 1477, 1407, 1406), (1503, 1476, 1405, 1404), (1502, 1505, 1408, 1403), (1490, 1504, 1406, 1389), (1501, 1503, 1404, 1402), (1500, 1502, 1403, 1401), (1499, 1501, 1402, 1400), (1498, 1500, 1401, 1399), (1497, 1499, 1400, 1398), (1496, 1498, 1399, 1397), (1476, 1496, 1397, 1405), (1494, 1497, 1398, 1395), (1478, 1495, 1396, 1409), (1477, 1494, 1395, 1407), (1493, 1485, 1384, 1394), (1492, 1475, 1393, 1392), (1491, 1474, 1391, 1390), (1489, 1492, 1392, 1388), (1488, 1491, 1390, 1387), (1487, 1490, 1389, 1386), (1486, 1489, 1388, 1385), (1485, 1488, 1387, 1384), (1484, 1487, 1386, 1383), (1483, 1486, 1385, 1382), (1482, 1484, 1383, 1381), (1481, 1483, 1382, 1380), (1480, 1482, 1381, 1379), (1479, 1481, 1380, 1378), (1475, 1480, 1379, 1393), (1474, 1479, 1378, 1391), (1469, 1442, 1410, 1437), (1470, 1443, 1411, 1438), (1442, 1444, 1412, 1410), (1443, 1445, 1413, 1411), (1444, 1446, 1414, 1412), (1445, 1447, 1415, 1413), (1446, 1449, 1417, 1414), (1447, 1450, 1418, 1415), (1448, 1451, 1419, 1416), (1449, 1452, 1420, 1417), (1450, 1453, 1421, 1418), (1451, 1454, 1422, 1419), (1452, 1455, 1423, 1420), (1454, 1469, 1437, 1422), (1455, 1470, 1438, 1423), (1456, 1448, 1416, 1424), (1472, 1457, 1425, 1440), (1473, 1458, 1426, 1441), (1457, 1460, 1428, 1425), (1471, 1459, 1427, 1439), (1459, 1461, 1429, 1427), (1460, 1462, 1430, 1428), (1461, 1463, 1431, 1429), (1462, 1464, 1432, 1430), (1463, 1465, 1433, 1431), (1464, 1466, 1434, 1432), (1453, 1467, 1435, 1421), (1465, 1468, 1436, 1433), (1466, 1471, 1439, 1434), (1467, 1472, 1440, 1435), (1468, 1473, 1441, 1436), (1458, 1456, 1424, 1426), (891, 890, 1456, 1458), (893, 892, 1473, 1468), (873, 872, 1472, 1467), (867, 866, 1471, 1466), (894, 893, 1468, 1465), (874, 873, 1467, 1453), (868, 867, 1466, 1464), (895, 894, 1465, 1463), (869, 868, 1464, 1462), (896, 895, 1463, 1461), (870, 869, 1462, 1460), (897, 896, 1461, 1459), (866, 897, 1459, 1471), (871, 870, 1460, 1457), (892, 891, 1458, 1473), (872, 871, 1457, 1472), (890, 889, 1448, 1456), (880, 879, 1470, 1455), (887, 886, 1469, 1454), (881, 880, 1455, 1452), (888, 887, 1454, 1451), (875, 874, 1453, 1450), (882, 881, 1452, 1449), (889, 888, 1451, 1448), (876, 875, 1450, 1447), (883, 882, 1449, 1446), (877, 876, 1447, 1445), (884, 883, 1446, 1444), (878, 877, 1445, 1443), (885, 884, 1444, 1442), (879, 878, 1443, 1470), (886, 885, 1442, 1469), (1437, 1410, 1479, 1474), (1438, 1411, 1480, 1475), (1410, 1412, 1481, 1479), (1411, 1413, 1482, 1480), (1412, 1414, 1483, 1481), (1413, 1415, 1484, 1482), (1414, 1417, 1486, 1483), (1415, 1418, 1487, 1484), (1416, 1419, 1488, 1485), (1417, 1420, 1489, 1486), (1418, 1421, 1490, 1487), (1419, 1422, 1491, 1488), (1420, 1423, 1492, 1489), (1422, 1437, 1474, 1491), (1423, 1438, 1475, 1492), (1424, 1416, 1485, 1493), (1440, 1425, 1494, 1477), (1441, 1426, 1495, 1478), (1425, 1428, 1497, 1494), (1439, 1427, 1496, 1476), (1427, 1429, 1498, 1496), (1428, 1430, 1499, 1497), (1429, 1431, 1500, 1498), (1430, 1432, 1501, 1499), (1431, 1433, 1502, 1500), (1432, 1434, 1503, 1501), (1421, 1435, 1504, 1490), (1433, 1436, 1505, 1502), (1434, 1439, 1476, 1503), (1435, 1440, 1477, 1504), (1436, 1441, 1478, 1505), (1426, 1424, 1493, 1495)])
me_pawn.polygons.foreach_set('use_smooth', [True] * 1536)
me_pawn.use_remesh_preserve_volume = False
me_pawn.use_remesh_preserve_attributes = False
me_pawn.use_mirror_vertex_groups = False
me_pawn.update()

# ---- objects
ob_pawn = bpy.data.objects.new('Pawn', me_pawn)

# ---- transforms, parenting, visibility, modifiers, constraints
ob_pawn.location = (0.0, 0.0, 0.0)
ob_pawn.lineart.crease_threshold = 0.0

# ---- collection membership
col_collection_1.objects.link(ob_pawn)

# ---- scene / render settings (as saved in the file)
scene.frame_start = 1; scene.frame_end = 250; scene.frame_set(1)
scene.render.engine = 'BLENDER_EEVEE_NEXT'
scene.render.resolution_percentage = 50
scene.render.dither_intensity = 0.0
scene.cycles.use_denoising = False
scene.cycles.samples = 10
scene.cycles.sampling_pattern = 'TABULATED_SOBOL'
scene.cycles.light_sampling_threshold = 0.0
scene.cycles.use_adaptive_sampling = False
scene.cycles.use_light_tree = False
scene.cycles.blur_glossy = 0.0
scene.cycles.pixel_filter_type = 'GAUSSIAN'
scene.cycles.sample_clamp_indirect = 0.0
scene.view_settings.view_transform = 'Standard'
bpy.context.view_layer.update()

# ---- added for rendering (the .blend has no active camera and no usable light): camera, sun
cam_auto = bpy.data.cameras.new('AutoCamera')
cam_auto.lens = 50.0
cam_auto.sensor_width = 36.0
cam_auto.clip_end = 1000.0
ob_auto_camera = bpy.data.objects.new('AutoCamera', cam_auto)
scene.collection.objects.link(ob_auto_camera)
ob_auto_camera.location = (19.3109, -23.1731, 23.2751)
ob_auto_camera.rotation_euler = (1.09748, -7.21219e-08, 0.694738)
scene.camera = ob_auto_camera
light_auto_sun = bpy.data.lights.new('AutoSun', 'SUN')
light_auto_sun.energy = 3.0
light_auto_sun.angle = 0.0523599
ob_auto_sun = bpy.data.objects.new('AutoSun', light_auto_sun)
scene.collection.objects.link(ob_auto_sun)
ob_auto_sun.rotation_euler = (0.872665, 0.174533, 0.523599)
bpy.context.view_layer.update()
